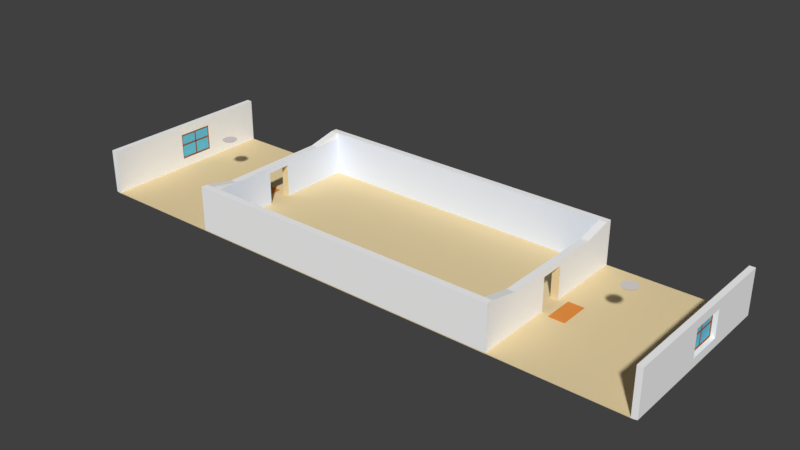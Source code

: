 # Source: Wohnungsmodul-mit-Fenster.blend  (saved by Blender 2.79.0; exported with 4.5.12 LTS)
import bpy
from mathutils import Matrix  # noqa: F401  (used for matrix-valued properties, if any)

bpy.ops.wm.read_factory_settings(use_empty=True)
scene = bpy.context.scene
scene.name = 'Scene'

# ---- collections
col_collection_1 = bpy.data.collections.new('Collection 1'); scene.collection.children.link(col_collection_1)
col_collection_2 = bpy.data.collections.new('Collection 2'); scene.collection.children.link(col_collection_2)

# ---- materials (node trees are filled in below, after node groups)
mat_light = bpy.data.materials.new('light')
mat_light.alpha_threshold = 0.0
mat_light.use_transparent_shadow = False
mat_light.diffuse_color = (0.8, 0.7481, 0.7258, 1.0)
mat_light.specular_color = (1.0, 0.9722, 0.8167)
mat_light.roughness = 0.5
mat_light.specular_intensity = 0.3021
mat_window = bpy.data.materials.new('window')
mat_window.alpha_threshold = 0.0
mat_window.use_transparent_shadow = False
mat_window.diffuse_color = (0.1472, 0.5865, 0.8, 1.0)
mat_window.roughness = 0.5
mat_rahmen = bpy.data.materials.new('rahmen')
mat_rahmen.alpha_threshold = 0.0
mat_rahmen.use_transparent_shadow = False
mat_rahmen.diffuse_color = (0.3588, 0.1081, 0.02045, 1.0)
mat_rahmen.roughness = 0.5
mat_rahmen.specular_intensity = 0.0
mat_material = bpy.data.materials.new('Material')
mat_material.alpha_threshold = 0.0
mat_material.use_transparent_shadow = False
mat_material.diffuse_color = (0.8, 0.2895, 0.06087, 1.0)
mat_material.roughness = 0.5
mat_material.specular_intensity = 0.0
mat_floor = bpy.data.materials.new('floor')
mat_floor.alpha_threshold = 0.0
mat_floor.use_transparent_shadow = False
mat_floor.diffuse_color = (0.8412, 0.6816, 0.3984, 1.0)
mat_floor.roughness = 0.5
mat_floor.specular_intensity = 0.0
mat_wall = bpy.data.materials.new('wall')
mat_wall.alpha_threshold = 0.0
mat_wall.use_transparent_shadow = False
mat_wall.diffuse_color = (0.9849, 0.9849, 0.9849, 1.0)
mat_wall.roughness = 0.5
mat_wall.specular_intensity = 0.0
mat_inner_wall = bpy.data.materials.new('inner_wall')
mat_inner_wall.alpha_threshold = 0.0
mat_inner_wall.use_transparent_shadow = False
mat_inner_wall.diffuse_color = (0.8167, 0.8794, 1.0, 1.0)
mat_inner_wall.roughness = 0.5
mat_inner_wall.specular_intensity = 0.125

# ---- material node trees

# ---- world
world_world = bpy.data.worlds.new('World'); scene.world = world_world
world_world.color = (0.05088, 0.05088, 0.05088)
world_world.use_sun_shadow = False
world_world.sun_shadow_jitter_overblur = 0.0
world_world.cycles.sampling_method = 'MANUAL'

# ---- meshes
me_sphere_002 = bpy.data.meshes.new('Sphere.002')
me_sphere_002.from_pydata([(0.0, 0.09533, -0.00902), (0.0, 0.03949, -0.02178), (0.03949, 0.09533, -1.03e-09), (0.03648, 0.08808, -0.00902), (0.02792, 0.06741, -0.01667), (0.01511, 0.03648, -0.02178), (0.07297, 0.07297, -1.03e-09), (0.06741, 0.06741, -0.00902), (0.05159, 0.05159, -0.01667), (0.02792, 0.02792, -0.02178), (0.09533, 0.03949, -1.03e-09), (0.08808, 0.03648, -0.00902), (0.06741, 0.02792, -0.01667), (0.03648, 0.01511, -0.02178), (0.1032, 1.186e-09, -1.03e-09), (0.09533, 1.186e-09, -0.00902), (0.07297, 7.337e-09, -0.01667), (0.03949, 5.799e-09, -0.02178), (0.09533, -0.03949, -1.03e-09), (0.08808, -0.03648, -0.00902), (0.06741, -0.02792, -0.01667), (0.03648, -0.01511, -0.02178), (0.07297, -0.07297, -1.03e-09), (0.06741, -0.06741, -0.00902), (0.05159, -0.05159, -0.01667), (0.02792, -0.02792, -0.02178), (0.03949, -0.09533, -1.03e-09), (0.03648, -0.08808, -0.00902), (0.02792, -0.06741, -0.01667), (0.01511, -0.03648, -0.02178), (-3.364e-08, -0.1032, -1.03e-09), (-3.056e-08, -0.09533, -0.00902), (-2.749e-08, -0.07297, -0.01667), (-1.673e-08, -0.03949, -0.02178), (-0.03949, -0.09533, -1.03e-09), (-0.03648, -0.08808, -0.00902), (-0.02792, -0.06741, -0.01667), (-0.01511, -0.03648, -0.02178), (-0.07297, -0.07297, -1.03e-09), (-0.06741, -0.06741, -0.00902), (-0.05159, -0.05159, -0.01667), (-0.02792, -0.02792, -0.02178), (-0.09533, -0.03949, -1.03e-09), (-0.08808, -0.03648, -0.00902), (-0.06741, -0.02792, -0.01667), (-0.03648, -0.01511, -0.02178), (-0.1032, 6.269e-08, -1.03e-09), (-0.09533, 5.347e-08, -0.00902), (-0.07297, 5.039e-08, -0.01667), (-0.03949, 3.501e-08, -0.02178), (-0.09533, 0.03949, -1.03e-09), (-0.08808, 0.03648, -0.00902), (-0.06741, 0.02792, -0.01667), (-0.03648, 0.01511, -0.02178), (-0.07297, 0.07297, -1.03e-09), (-0.06741, 0.06741, -0.00902), (-0.05159, 0.05159, -0.01667), (-0.02792, 0.02792, -0.02178), (-0.03949, 0.09533, -1.03e-09), (-0.03648, 0.08808, -0.00902), (-0.02792, 0.06741, -0.01667), (-0.01511, 0.03648, -0.02178), (6.784e-08, 0.1032, -1.03e-09), (4.478e-08, 0.07297, -0.01667), (0.0, 1.558e-08, -0.02357)], [], [(1, 63, 4, 5), (0, 62, 2, 3), (64, 1, 5), (63, 0, 3, 4), (5, 4, 8, 9), (3, 2, 6, 7), (64, 5, 9), (4, 3, 7, 8), (64, 9, 13), (8, 7, 11, 12), (9, 8, 12, 13), (7, 6, 10, 11), (12, 11, 15, 16), (13, 12, 16, 17), (11, 10, 14, 15), (64, 13, 17), (17, 16, 20, 21), (15, 14, 18, 19), (64, 17, 21), (16, 15, 19, 20), (19, 18, 22, 23), (64, 21, 25), (20, 19, 23, 24), (21, 20, 24, 25), (64, 25, 29), (24, 23, 27, 28), (25, 24, 28, 29), (23, 22, 26, 27), (29, 28, 32, 33), (27, 26, 30, 31), (64, 29, 33), (28, 27, 31, 32), (33, 32, 36, 37), (31, 30, 34, 35), (64, 33, 37), (32, 31, 35, 36), (64, 37, 41), (36, 35, 39, 40), (37, 36, 40, 41), (35, 34, 38, 39), (64, 41, 45), (40, 39, 43, 44), (41, 40, 44, 45), (39, 38, 42, 43), (45, 44, 48, 49), (43, 42, 46, 47), (64, 45, 49), (44, 43, 47, 48), (49, 48, 52, 53), (47, 46, 50, 51), (64, 49, 53), (48, 47, 51, 52), (64, 53, 57), (52, 51, 55, 56), (53, 52, 56, 57), (51, 50, 54, 55), (56, 55, 59, 60), (57, 56, 60, 61), (55, 54, 58, 59), (64, 57, 61), (61, 60, 63, 1), (59, 58, 62, 0), (6, 2, 62, 58, 54, 50, 46, 42, 38, 34, 30, 26, 22, 18, 14, 10), (64, 61, 1), (60, 59, 0, 63)])
me_sphere_002.materials.append(mat_light)
me_sphere_002.use_remesh_preserve_volume = False
me_sphere_002.use_remesh_preserve_attributes = False
me_sphere_002.use_mirror_vertex_groups = False
me_sphere_002.update()
me_sphere_001 = bpy.data.meshes.new('Sphere.001')
me_sphere_001.from_pydata([(0.0, 0.09533, -0.00902), (0.0, 0.03949, -0.02178), (0.03949, 0.09533, -1.03e-09), (0.03648, 0.08808, -0.00902), (0.02792, 0.06741, -0.01667), (0.01511, 0.03648, -0.02178), (0.07297, 0.07297, -1.03e-09), (0.06741, 0.06741, -0.00902), (0.05159, 0.05159, -0.01667), (0.02792, 0.02792, -0.02178), (0.09533, 0.03949, -1.03e-09), (0.08808, 0.03648, -0.00902), (0.06741, 0.02792, -0.01667), (0.03648, 0.01511, -0.02178), (0.1032, 1.186e-09, -1.03e-09), (0.09533, 1.186e-09, -0.00902), (0.07297, 7.337e-09, -0.01667), (0.03949, 5.799e-09, -0.02178), (0.09533, -0.03949, -1.03e-09), (0.08808, -0.03648, -0.00902), (0.06741, -0.02792, -0.01667), (0.03648, -0.01511, -0.02178), (0.07297, -0.07297, -1.03e-09), (0.06741, -0.06741, -0.00902), (0.05159, -0.05159, -0.01667), (0.02792, -0.02792, -0.02178), (0.03949, -0.09533, -1.03e-09), (0.03648, -0.08808, -0.00902), (0.02792, -0.06741, -0.01667), (0.01511, -0.03648, -0.02178), (-3.364e-08, -0.1032, -1.03e-09), (-3.056e-08, -0.09533, -0.00902), (-2.749e-08, -0.07297, -0.01667), (-1.673e-08, -0.03949, -0.02178), (-0.03949, -0.09533, -1.03e-09), (-0.03648, -0.08808, -0.00902), (-0.02792, -0.06741, -0.01667), (-0.01511, -0.03648, -0.02178), (-0.07297, -0.07297, -1.03e-09), (-0.06741, -0.06741, -0.00902), (-0.05159, -0.05159, -0.01667), (-0.02792, -0.02792, -0.02178), (-0.09533, -0.03949, -1.03e-09), (-0.08808, -0.03648, -0.00902), (-0.06741, -0.02792, -0.01667), (-0.03648, -0.01511, -0.02178), (-0.1032, 6.269e-08, -1.03e-09), (-0.09533, 5.347e-08, -0.00902), (-0.07297, 5.039e-08, -0.01667), (-0.03949, 3.501e-08, -0.02178), (-0.09533, 0.03949, -1.03e-09), (-0.08808, 0.03648, -0.00902), (-0.06741, 0.02792, -0.01667), (-0.03648, 0.01511, -0.02178), (-0.07297, 0.07297, -1.03e-09), (-0.06741, 0.06741, -0.00902), (-0.05159, 0.05159, -0.01667), (-0.02792, 0.02792, -0.02178), (-0.03949, 0.09533, -1.03e-09), (-0.03648, 0.08808, -0.00902), (-0.02792, 0.06741, -0.01667), (-0.01511, 0.03648, -0.02178), (6.784e-08, 0.1032, -1.03e-09), (4.478e-08, 0.07297, -0.01667), (0.0, 1.558e-08, -0.02357)], [], [(1, 63, 4, 5), (0, 62, 2, 3), (64, 1, 5), (63, 0, 3, 4), (5, 4, 8, 9), (3, 2, 6, 7), (64, 5, 9), (4, 3, 7, 8), (64, 9, 13), (8, 7, 11, 12), (9, 8, 12, 13), (7, 6, 10, 11), (12, 11, 15, 16), (13, 12, 16, 17), (11, 10, 14, 15), (64, 13, 17), (17, 16, 20, 21), (15, 14, 18, 19), (64, 17, 21), (16, 15, 19, 20), (19, 18, 22, 23), (64, 21, 25), (20, 19, 23, 24), (21, 20, 24, 25), (64, 25, 29), (24, 23, 27, 28), (25, 24, 28, 29), (23, 22, 26, 27), (29, 28, 32, 33), (27, 26, 30, 31), (64, 29, 33), (28, 27, 31, 32), (33, 32, 36, 37), (31, 30, 34, 35), (64, 33, 37), (32, 31, 35, 36), (64, 37, 41), (36, 35, 39, 40), (37, 36, 40, 41), (35, 34, 38, 39), (64, 41, 45), (40, 39, 43, 44), (41, 40, 44, 45), (39, 38, 42, 43), (45, 44, 48, 49), (43, 42, 46, 47), (64, 45, 49), (44, 43, 47, 48), (49, 48, 52, 53), (47, 46, 50, 51), (64, 49, 53), (48, 47, 51, 52), (64, 53, 57), (52, 51, 55, 56), (53, 52, 56, 57), (51, 50, 54, 55), (56, 55, 59, 60), (57, 56, 60, 61), (55, 54, 58, 59), (64, 57, 61), (61, 60, 63, 1), (59, 58, 62, 0), (6, 2, 62, 58, 54, 50, 46, 42, 38, 34, 30, 26, 22, 18, 14, 10), (64, 61, 1), (60, 59, 0, 63)])
me_sphere_001.materials.append(mat_light)
me_sphere_001.use_remesh_preserve_volume = False
me_sphere_001.use_remesh_preserve_attributes = False
me_sphere_001.use_mirror_vertex_groups = False
me_sphere_001.update()
me_cube_001 = bpy.data.meshes.new('Cube.001')
me_cube_001.from_pydata([(-0.006999, 0.0, -0.063), (-0.006999, 0.0, -0.04135), (-0.006999, 0.2533, -0.063), (-0.006999, 0.2533, -0.04707), (0.006999, 0.0, -0.063), (0.006999, 0.0, -0.04135), (0.006999, 0.2533, -0.063), (0.006999, 0.2533, -0.04707), (-0.006999, 0.2384, -0.063), (-0.006999, 0.2384, -0.04135), (0.006999, 0.2384, -0.063), (0.006999, 0.2384, -0.04135), (-0.006999, 0.2384, 0.3086), (-0.006999, 0.2533, 0.3086), (0.006999, 0.2533, 0.3086), (0.006999, 0.2384, 0.3086), (0.006999, 0.2533, 0.2942), (0.006999, 0.2375, 0.2873), (-0.006999, 0.2375, 0.2873), (-0.006999, 0.2533, 0.2942), (-0.006999, 0.0, 0.3086), (0.006999, 0.0, 0.3086), (-0.006999, 0.0, 0.2942), (0.006999, 0.0, 0.2942), (-0.006999, 0.007787, 0.3086), (0.006999, 0.007787, 0.3086), (0.006999, 0.007787, 0.2873), (-0.006999, 0.007787, 0.2873), (0.006999, 0.2375, 0.1527), (-0.006999, 0.2533, 0.1474), (0.006999, 0.2533, 0.1474), (-0.006999, 0.2375, 0.1527), (0.006999, 0.2384, 0.1336), (-0.006999, 0.2533, 0.1336), (0.006999, 0.2533, 0.1336), (-0.006999, 0.2384, 0.1336), (-0.006999, 0.0, 0.1336), (-0.006999, 0.0, 0.1527), (0.006999, 0.0, 0.1527), (0.006999, 0.0, 0.1336), (0.006999, 0.0, -0.05026), (-0.006999, 0.0, -0.05026), (0.006999, 0.007787, -0.05026), (-0.006999, 0.007787, -0.05026), (-0.001654, -0.1563, -0.04917), (0.002059, -0.242, -0.04917), (-0.001654, 0.0, -0.04917), (0.002059, 0.0, -0.04917), (-0.001654, 0.0, 0.2979), (-0.001654, -0.1563, 0.2979), (0.002059, -0.242, 0.2979), (0.002059, 0.0, 0.2979)], [], [(8, 9, 3, 2), (2, 3, 7, 6), (10, 11, 5, 4), (17, 16, 14, 15), (8, 10, 4, 0), (11, 9, 1, 5), (2, 6, 10, 8), (6, 7, 11, 10), (0, 1, 9, 8), (14, 13, 12, 15), (19, 18, 12, 13), (16, 19, 13, 14), (25, 24, 20, 21), (31, 28, 17, 18), (30, 29, 19, 16), (29, 31, 18, 19), (28, 30, 16, 17), (22, 27, 43, 41), (24, 27, 22, 20), (26, 25, 21, 23), (17, 15, 25, 26), (12, 18, 27, 24), (18, 17, 26, 27), (15, 12, 24, 25), (32, 34, 30, 28), (33, 35, 31, 29), (34, 33, 29, 30), (32, 28, 38, 39), (9, 11, 32, 35), (7, 3, 33, 34), (3, 9, 35, 33), (11, 7, 34, 32), (43, 42, 40, 41), (28, 31, 37, 38), (31, 35, 36, 37), (35, 32, 39, 36), (27, 26, 42, 43), (26, 23, 40, 42), (44, 46, 47, 45), (49, 50, 51, 48), (45, 47, 51, 50), (46, 44, 49, 48), (44, 45, 50, 49)])
me_cube_001.polygons.foreach_set('material_index', [1, 1, 1, 1, 1, 1, 1, 1, 1, 1, 1, 1, 1, 1, 1, 1, 1, 1, 1, 1, 1, 1, 1, 1, 1, 1, 1, 1, 1, 1, 1, 1, 1, 1, 1, 1, 1, 1, 0, 0, 0, 0, 0])
me_cube_001.materials.append(mat_window)
me_cube_001.materials.append(mat_rahmen)
me_cube_001.use_remesh_preserve_volume = False
me_cube_001.use_remesh_preserve_attributes = False
me_cube_001.use_mirror_vertex_groups = False
me_cube_001.update()
me_cube_003 = bpy.data.meshes.new('Cube.003')
me_cube_003.from_pydata([(0.07585, 0.1471, -0.00243), (0.07585, 0.1471, 0.00243), (0.07585, -0.1471, -0.00243), (0.07585, -0.1471, 0.00243), (-0.07585, 0.1471, -0.00243), (-0.07585, 0.1471, 0.00243), (-0.07585, -0.1471, -0.00243), (-0.07585, -0.1471, 0.00243)], [], [(0, 1, 3, 2), (2, 3, 7, 6), (6, 7, 5, 4), (4, 5, 1, 0), (2, 6, 4, 0), (7, 3, 1, 5)])
_uv = me_cube_003.uv_layers.new(name='UVMap')
_uv.uv.foreach_set('vector', [0.03612, 0.3134, 0.973, 0.3134, 0.973, 0.3557, 0.03612, 0.3557, 0.03224, 0.5152, 0.2649, 0.5152, 0.2649, 0.5533, 0.03224, 0.5533, 0.02019, 0.6527, 0.96, 0.6527, 0.96, 0.6782, 0.02019, 0.6782, 0.02842, 0.5014, 0.2709, 0.5014, 0.2709, 0.5366, 0.02842, 0.5366, 0.02355, 0.31, 0.9764, 0.31, 0.9764, 0.69, 0.02355, 0.69, 0.02246, 0.6834, 0.02246, 0.3166, 0.9775, 0.3166, 0.9775, 0.6834])
me_cube_003.materials.append(mat_material)
me_cube_003.use_remesh_preserve_volume = False
me_cube_003.use_remesh_preserve_attributes = False
me_cube_003.use_mirror_vertex_groups = False
me_cube_003.update()
me_cube_002 = bpy.data.meshes.new('Cube.002')
me_cube_002.from_pydata([(0.07585, 0.1471, -0.00243), (0.07585, 0.1471, 0.00243), (0.07585, -0.1471, -0.00243), (0.07585, -0.1471, 0.00243), (-0.07585, 0.1471, -0.00243), (-0.07585, 0.1471, 0.00243), (-0.07585, -0.1471, -0.00243), (-0.07585, -0.1471, 0.00243)], [], [(0, 1, 3, 2), (2, 3, 7, 6), (6, 7, 5, 4), (4, 5, 1, 0), (2, 6, 4, 0), (7, 3, 1, 5)])
_uv = me_cube_002.uv_layers.new(name='UVMap')
_uv.uv.foreach_set('vector', [0.03612, 0.3134, 0.973, 0.3134, 0.973, 0.3557, 0.03612, 0.3557, 0.03224, 0.5152, 0.2649, 0.5152, 0.2649, 0.5533, 0.03224, 0.5533, 0.02019, 0.6527, 0.96, 0.6527, 0.96, 0.6782, 0.02019, 0.6782, 0.02842, 0.5014, 0.2709, 0.5014, 0.2709, 0.5366, 0.02842, 0.5366, 0.02355, 0.31, 0.9764, 0.31, 0.9764, 0.69, 0.02355, 0.69, 0.02246, 0.6834, 0.02246, 0.3166, 0.9775, 0.3166, 0.9775, 0.6834])
me_cube_002.materials.append(mat_material)
me_cube_002.use_remesh_preserve_volume = False
me_cube_002.use_remesh_preserve_attributes = False
me_cube_002.use_mirror_vertex_groups = False
me_cube_002.update()
me_cube = bpy.data.meshes.new('Cube')
me_cube.from_pydata([(-0.006999, 0.0, -0.063), (-0.006999, 0.0, -0.04135), (-0.006999, 0.2533, -0.063), (-0.006999, 0.2533, -0.04707), (0.006999, 0.0, -0.063), (0.006999, 0.0, -0.04135), (0.006999, 0.2533, -0.063), (0.006999, 0.2533, -0.04707), (-0.006999, 0.2384, -0.063), (-0.006999, 0.2384, -0.04135), (0.006999, 0.2384, -0.063), (0.006999, 0.2384, -0.04135), (-0.006999, 0.2384, 0.3086), (-0.006999, 0.2533, 0.3086), (0.006999, 0.2533, 0.3086), (0.006999, 0.2384, 0.3086), (0.006999, 0.2533, 0.2942), (0.006999, 0.2375, 0.2873), (-0.006999, 0.2375, 0.2873), (-0.006999, 0.2533, 0.2942), (-0.006999, 0.0, 0.3086), (0.006999, 0.0, 0.3086), (-0.006999, 0.0, 0.2942), (0.006999, 0.0, 0.2942), (-0.006999, 0.007787, 0.3086), (0.006999, 0.007787, 0.3086), (0.006999, 0.007787, 0.2873), (-0.006999, 0.007787, 0.2873), (0.006999, 0.2375, 0.1527), (-0.006999, 0.2533, 0.1474), (0.006999, 0.2533, 0.1474), (-0.006999, 0.2375, 0.1527), (0.006999, 0.2384, 0.1336), (-0.006999, 0.2533, 0.1336), (0.006999, 0.2533, 0.1336), (-0.006999, 0.2384, 0.1336), (-0.006999, 0.0, 0.1336), (-0.006999, 0.0, 0.1527), (0.006999, 0.0, 0.1527), (0.006999, 0.0, 0.1336), (0.006999, 0.0, -0.05026), (-0.006999, 0.0, -0.05026), (0.006999, 0.007787, -0.05026), (-0.006999, 0.007787, -0.05026), (-0.001654, -0.1563, -0.04917), (0.002059, -0.242, -0.04917), (-0.001654, 0.0, -0.04917), (0.002059, 0.0, -0.04917), (-0.001654, 0.0, 0.2979), (-0.001654, -0.1563, 0.2979), (0.002059, -0.242, 0.2979), (0.002059, 0.0, 0.2979)], [], [(8, 9, 3, 2), (2, 3, 7, 6), (10, 11, 5, 4), (17, 16, 14, 15), (8, 10, 4, 0), (11, 9, 1, 5), (2, 6, 10, 8), (6, 7, 11, 10), (0, 1, 9, 8), (14, 13, 12, 15), (19, 18, 12, 13), (16, 19, 13, 14), (25, 24, 20, 21), (31, 28, 17, 18), (30, 29, 19, 16), (29, 31, 18, 19), (28, 30, 16, 17), (22, 27, 43, 41), (24, 27, 22, 20), (26, 25, 21, 23), (17, 15, 25, 26), (12, 18, 27, 24), (18, 17, 26, 27), (15, 12, 24, 25), (32, 34, 30, 28), (33, 35, 31, 29), (34, 33, 29, 30), (32, 28, 38, 39), (9, 11, 32, 35), (7, 3, 33, 34), (3, 9, 35, 33), (11, 7, 34, 32), (43, 42, 40, 41), (28, 31, 37, 38), (31, 35, 36, 37), (35, 32, 39, 36), (27, 26, 42, 43), (26, 23, 40, 42), (44, 46, 47, 45), (49, 50, 51, 48), (45, 47, 51, 50), (46, 44, 49, 48), (44, 45, 50, 49)])
me_cube.polygons.foreach_set('material_index', [1, 1, 1, 1, 1, 1, 1, 1, 1, 1, 1, 1, 1, 1, 1, 1, 1, 1, 1, 1, 1, 1, 1, 1, 1, 1, 1, 1, 1, 1, 1, 1, 1, 1, 1, 1, 1, 1, 0, 0, 0, 0, 0])
me_cube.materials.append(mat_window)
me_cube.materials.append(mat_rahmen)
me_cube.use_remesh_preserve_volume = False
me_cube.use_remesh_preserve_attributes = False
me_cube.use_mirror_vertex_groups = False
me_cube.update()
me_cube_006 = bpy.data.meshes.new('Cube.006')
me_cube_006.from_pydata([(-4.042, -1.268, -0.005277), (-4.09, -1.268, 0.005277), (-4.042, 1.268, -0.005277), (-4.09, 1.268, 0.005277), (-2.964, -1.268, -0.005277), (-2.964, -1.268, 0.005277), (-2.964, 1.268, -0.005277), (-2.964, 1.268, 0.005277), (-3.234, 1.268, -0.005277), (-3.503, 1.268, -0.005277), (-3.772, 1.268, -0.005277), (-3.772, 1.268, 0.005277), (-3.503, 1.268, 0.005277), (-3.234, 1.268, 0.005277), (-3.772, -1.268, -0.005277), (-3.503, -1.268, -0.005277), (-3.234, -1.268, -0.005277), (-3.234, -1.268, 0.005277), (-3.503, -1.268, 0.005277), (-3.772, -1.268, 0.005277), (-4.042, 0.9863, -0.005277), (-4.042, 0.7045, -0.005277), (-4.042, 0.3061, -0.005277), (-4.042, 0.1409, -0.005277), (-4.042, -0.02947, -0.005277), (-4.042, -0.4227, -0.005277), (-4.042, -0.7045, -0.005277), (-4.042, -0.9863, -0.005277), (-4.09, -0.9863, 0.005277), (-4.09, -0.7045, 0.005277), (-4.09, -0.4227, 0.005277), (-4.09, -0.02947, 0.005277), (-4.09, 0.1409, 0.005277), (-4.09, 0.3061, 0.005277), (-4.09, 0.7045, 0.005277), (-4.09, 0.9863, 0.005277), (-2.964, -0.9863, -0.005277), (-2.964, -0.7045, -0.005277), (-2.964, -0.4227, -0.005277), (-2.964, -0.02947, -0.005277), (-2.964, 0.1409, -0.005277), (-2.964, 0.3061, -0.005277), (-2.964, 0.7045, -0.005277), (-2.964, 0.9863, -0.005277), (-2.964, 0.9863, 0.005277), (-2.964, 0.7045, 0.005277), (-2.964, 0.3061, 0.005277), (-2.964, 0.1409, 0.005277), (-2.964, -0.02947, 0.005277), (-2.964, -0.4227, 0.005277), (-2.964, -0.7045, 0.005277), (-2.964, -0.9863, 0.005277), (-3.234, 0.9863, 0.005277), (-3.234, 0.7045, 0.005277), (-3.234, 0.3061, 0.005277), (-3.234, 0.1409, 0.005277), (-3.234, -0.02947, 0.005277), (-3.234, -0.4227, 0.005277), (-3.234, -0.7045, 0.005277), (-3.234, -0.9863, 0.005277), (-3.503, 0.9863, 0.005277), (-3.503, 0.7045, 0.005277), (-3.503, 0.3061, 0.005277), (-3.503, 0.1409, 0.005277), (-3.503, -0.02947, 0.005277), (-3.503, -0.4227, 0.005277), (-3.503, -0.7045, 0.005277), (-3.503, -0.9863, 0.005277), (-3.772, 0.9863, 0.005277), (-3.772, 0.7045, 0.005277), (-3.772, 0.3061, 0.005277), (-3.772, 0.1409, 0.005277), (-3.772, -0.02947, 0.005277), (-3.772, -0.4227, 0.005277), (-3.772, -0.7045, 0.005277), (-3.772, -0.9863, 0.005277), (-3.772, 0.9863, -0.005277), (-3.772, 0.7045, -0.005277), (-3.772, 0.3061, -0.005277), (-3.772, 0.1409, -0.005277), (-3.772, -0.02947, -0.005277), (-3.772, -0.4227, -0.005277), (-3.772, -0.7045, -0.005277), (-3.772, -0.9863, -0.005277), (-3.503, 0.9863, -0.005277), (-3.503, 0.7045, -0.005277), (-3.503, 0.3061, -0.005277), (-3.503, 0.1409, -0.005277), (-3.503, -0.02947, -0.005277), (-3.503, -0.4227, -0.005277), (-3.503, -0.7045, -0.005277), (-3.503, -0.9863, -0.005277), (-3.234, 0.9863, -0.005277), (-3.234, 0.7045, -0.005277), (-3.234, 0.3061, -0.005277), (-3.234, 0.1409, -0.005277), (-3.234, -0.02947, -0.005277), (-3.234, -0.4227, -0.005277), (-3.234, -0.7045, -0.005277), (-3.234, -0.9863, -0.005277), (-4.012, 1.268, -0.005277), (-4.012, -1.268, 0.005277), (-4.012, 1.268, 0.005277), (-4.012, -1.268, -0.005277), (-4.012, 0.9863, -0.005277), (-4.012, 0.7045, -0.005277), (-4.012, 0.3061, -0.005277), (-4.012, 0.1409, -0.005277), (-4.012, -0.02947, -0.005277), (-4.012, -0.4227, -0.005277), (-4.012, -0.7045, -0.005277), (-4.012, -0.9863, -0.005277), (-4.012, 0.9863, 0.005277), (-4.012, 0.7045, 0.005277), (-4.012, 0.3061, 0.005277), (-4.012, 0.1409, 0.005277), (-4.012, -0.02947, 0.005277), (-4.012, -0.4227, 0.005277), (-4.012, -0.7045, 0.005277), (-4.012, -0.9863, 0.005277), (-4.09, 0.9863, 0.6257), (-4.09, 1.268, 0.6257), (-4.012, -1.268, 0.6257), (-4.09, -1.268, 0.6257), (-4.09, -0.9863, 0.6257), (-4.09, -0.7045, 0.6257), (-4.09, -0.4227, 0.6257), (-4.09, -0.02947, 0.6257), (-4.09, 0.1409, 0.6257), (-4.09, 0.3061, 0.6257), (-4.09, 0.7045, 0.6257), (-4.012, 1.268, 0.6257), (-4.012, 0.9863, 0.6257), (-4.012, 0.7045, 0.6257), (-4.012, 0.3061, 0.6257), (-4.012, 0.1409, 0.6257), (-4.012, -0.02947, 0.6257), (-4.012, -0.4227, 0.6257), (-4.012, -0.7045, 0.6257), (-4.012, -0.9863, 0.6257), (-4.09, 0.9863, 0.1294), (-4.09, 0.9863, 0.2534), (-4.09, 0.9863, 0.3775), (-4.09, 0.9863, 0.5016), (-4.09, -0.4227, 0.5016), (-4.09, -0.4227, 0.3775), (-4.09, -0.4227, 0.2534), (-4.09, -0.4227, 0.1294), (-4.012, -0.9863, 0.5016), (-4.012, -0.9863, 0.3775), (-4.012, -0.9863, 0.2534), (-4.012, -0.9863, 0.1294), (-4.012, -0.7045, 0.1294), (-4.012, -0.7045, 0.2534), (-4.012, -0.7045, 0.3775), (-4.012, -0.7045, 0.5016), (-4.012, 0.9863, 0.5016), (-4.012, 0.9863, 0.3775), (-4.012, 0.9863, 0.2534), (-4.012, 0.9863, 0.1294), (-4.012, 1.268, 0.1294), (-4.012, 1.268, 0.2534), (-4.012, 1.268, 0.3775), (-4.012, 1.268, 0.5016), (-4.09, -0.7045, 0.5016), (-4.09, -0.7045, 0.3775), (-4.09, -0.7045, 0.2534), (-4.09, -0.7045, 0.1294), (-4.09, -0.9863, 0.1294), (-4.09, -0.9863, 0.2534), (-4.09, -0.9863, 0.3775), (-4.09, -0.9863, 0.5016), (-4.09, 1.268, 0.5016), (-4.09, 1.268, 0.3775), (-4.09, 1.268, 0.2534), (-4.09, 1.268, 0.1294), (-4.012, -0.4227, 0.1294), (-4.012, -0.4227, 0.2534), (-4.012, -0.4227, 0.3775), (-4.012, -0.4227, 0.5016), (-4.09, -0.1151, 0.5016), (-4.09, -0.1151, 0.3775), (-4.09, -0.1151, 0.2534), (-4.09, -0.1151, 0.1294), (-4.012, -0.1151, 0.1294), (-4.012, -0.1151, 0.2534), (-4.012, -0.1151, 0.3775), (-4.012, -0.1151, 0.5016), (-4.012, -1.268, 0.1294), (-4.012, -1.268, 0.2534), (-4.012, -1.268, 0.3775), (-4.012, -1.268, 0.5016), (-4.09, -1.268, 0.5016), (-4.09, -1.268, 0.3775), (-4.09, -1.268, 0.2534), (-4.09, -1.268, 0.1294), (-4.09, 0.1409, 0.5016), (-4.09, 0.1409, 0.1294), (-4.012, 0.1409, 0.1294), (-4.012, 0.1409, 0.5016), (-4.09, 0.3913, 0.5016), (-4.09, 0.3913, 0.3775), (-4.09, 0.3913, 0.2534), (-4.09, 0.3913, 0.1294), (-4.012, 0.3913, 0.1294), (-4.012, 0.3913, 0.2534), (-4.012, 0.3913, 0.3775), (-4.012, 0.3913, 0.5016), (-4.09, 0.7045, 0.5016), (-4.09, 0.7045, 0.3775), (-4.09, 0.7045, 0.2534), (-4.09, 0.7045, 0.1294), (-4.012, 0.7045, 0.1294), (-4.012, 0.7045, 0.2534), (-4.012, 0.7045, 0.3775), (-4.012, 0.7045, 0.5016), (-2.668, 1.268, 0.005277), (-2.668, 1.268, -0.005277), (-2.668, 0.9863, -0.005277), (-2.668, -0.9863, 0.005277), (-2.668, -1.268, 0.005277), (-2.668, -1.268, -0.005277), (-2.668, -0.9863, -0.005277), (-2.668, -0.7045, -0.005277), (-2.668, -0.4227, -0.005277), (-2.668, -0.02947, -0.005277), (-2.668, 0.1409, -0.005277), (-2.668, 0.3061, -0.005277), (-2.668, 0.7045, -0.005277), (-2.668, 0.9863, 0.005277), (-2.668, 0.7045, 0.005277), (-2.668, 0.3061, 0.005277), (-2.668, 0.1409, 0.005277), (-2.668, -0.02947, 0.005277), (-2.668, -0.4227, 0.005277), (-2.668, -0.7045, 0.005277), (-2.428, 1.268, 0.005277), (-2.428, 1.268, -0.005277), (-2.428, 0.9863, -0.005277), (-2.428, -0.9863, 0.005277), (-2.428, -1.268, 0.005277), (-2.428, -1.268, -0.005277), (-2.428, -0.9863, -0.005277), (-2.428, -0.7045, -0.005277), (-2.428, -0.4227, -0.005277), (-2.428, -0.02947, -0.005277), (-2.428, 0.1409, -0.005277), (-2.428, 0.3061, -0.005277), (-2.428, 0.7045, -0.005277), (-2.428, 0.9863, 0.005277), (-2.428, 0.7045, 0.005277), (-2.428, 0.3061, 0.005277), (-2.428, 0.1409, 0.005277), (-2.428, -0.02947, 0.005277), (-2.428, -0.4227, 0.005277), (-2.428, -0.7045, 0.005277), (-2.25, 1.268, 0.005277), (-2.25, 1.268, -0.005277), (-2.25, 0.9863, -0.005277), (-2.25, -0.9863, 0.005277), (-2.25, -1.268, 0.005277), (-2.25, -1.268, -0.005277), (-2.25, -0.9863, -0.005277), (-2.25, -0.7045, -0.005277), (-2.25, -0.4227, -0.005277), (-2.25, -0.02947, -0.005277), (-2.25, 0.1409, -0.005277), (-2.25, 0.3061, -0.005277), (-2.25, 0.7045, -0.005277), (-2.25, 0.9863, 0.005277), (-2.25, 0.7045, 0.005277), (-2.25, 0.3061, 0.005277), (-2.25, 0.1409, 0.005277), (-2.25, -0.02947, 0.005277), (-2.25, -0.4227, 0.005277), (-2.25, -0.7045, 0.005277)], [], [(20, 35, 3, 2), (8, 13, 7, 6), (46, 47, 232, 231), (103, 101, 1, 0), (99, 36, 4, 16), (192, 191, 122, 123), (51, 59, 17, 5), (59, 67, 18, 17), (67, 75, 19, 18), (111, 83, 14, 103), (83, 91, 15, 14), (91, 99, 16, 15), (4, 5, 17, 16), (16, 17, 18, 15), (15, 18, 19, 14), (100, 102, 11, 10), (10, 11, 12, 9), (9, 12, 13, 8), (9, 8, 92, 84), (84, 92, 93, 85), (85, 93, 94, 86), (86, 94, 95, 87), (87, 95, 96, 88), (88, 96, 97, 89), (89, 97, 98, 90), (90, 98, 99, 91), (10, 9, 84, 76), (76, 84, 85, 77), (77, 85, 86, 78), (78, 86, 87, 79), (79, 87, 88, 80), (80, 88, 89, 81), (81, 89, 90, 82), (82, 90, 91, 83), (100, 10, 76, 104), (104, 76, 77, 105), (105, 77, 78, 106), (106, 78, 79, 107), (107, 79, 80, 108), (108, 80, 81, 109), (109, 81, 82, 110), (110, 82, 83, 111), (12, 11, 68, 60), (60, 68, 69, 61), (61, 69, 70, 62), (62, 70, 71, 63), (63, 71, 72, 64), (64, 72, 73, 65), (65, 73, 74, 66), (66, 74, 75, 67), (13, 12, 60, 52), (52, 60, 61, 53), (53, 61, 62, 54), (54, 62, 63, 55), (55, 63, 64, 56), (56, 64, 65, 57), (57, 65, 66, 58), (58, 66, 67, 59), (7, 13, 52, 44), (44, 52, 53, 45), (45, 53, 54, 46), (46, 54, 55, 47), (47, 55, 56, 48), (48, 56, 57, 49), (49, 57, 58, 50), (50, 58, 59, 51), (179, 187, 136, 137), (180, 144, 126, 127), (155, 179, 137, 138), (172, 143, 120, 121), (144, 164, 125, 126), (148, 155, 138, 139), (156, 163, 131, 132), (164, 171, 124, 125), (8, 6, 43, 92), (92, 43, 42, 93), (93, 42, 41, 94), (94, 41, 40, 95), (95, 40, 39, 96), (96, 39, 38, 97), (97, 38, 37, 98), (98, 37, 36, 99), (38, 39, 225, 224), (45, 46, 231, 230), (37, 38, 224, 223), (44, 45, 230, 229), (5, 4, 221, 220), (36, 37, 223, 222), (7, 44, 229, 216), (51, 5, 220, 219), (0, 1, 28, 27), (27, 28, 29, 26), (26, 29, 30, 25), (25, 30, 31, 24), (24, 31, 32, 23), (23, 32, 33, 22), (22, 33, 34, 21), (21, 34, 35, 20), (74, 118, 119, 75), (73, 117, 118, 74), (72, 116, 117, 73), (71, 115, 116, 72), (70, 114, 115, 71), (69, 113, 114, 70), (68, 112, 113, 69), (11, 102, 112, 68), (26, 110, 111, 27), (25, 109, 110, 26), (24, 108, 109, 25), (23, 107, 108, 24), (22, 106, 107, 23), (21, 105, 106, 22), (20, 104, 105, 21), (2, 100, 104, 20), (2, 3, 102, 100), (27, 111, 103, 0), (75, 119, 101, 19), (14, 19, 101, 103), (139, 124, 123, 122), (131, 121, 120, 132), (132, 120, 130, 133), (133, 130, 129, 134), (134, 129, 128, 135), (135, 128, 127, 136), (136, 127, 126, 137), (137, 126, 125, 138), (138, 125, 124, 139), (196, 180, 127, 128), (187, 199, 135, 136), (191, 148, 139, 122), (200, 196, 128, 129), (199, 207, 134, 135), (163, 172, 121, 131), (208, 200, 129, 130), (207, 215, 133, 134), (143, 208, 130, 120), (171, 192, 123, 124), (215, 156, 132, 133), (113, 112, 159, 212), (212, 159, 158, 213), (213, 158, 157, 214), (214, 157, 156, 215), (28, 1, 195, 168), (168, 195, 194, 169), (169, 194, 193, 170), (170, 193, 192, 171), (35, 34, 211, 140), (140, 211, 210, 141), (141, 210, 209, 142), (142, 209, 208, 143), (114, 113, 212, 204), (204, 212, 213, 205), (205, 213, 214, 206), (206, 214, 215, 207), (34, 33, 203, 211), (211, 203, 202, 210), (210, 202, 201, 209), (209, 201, 200, 208), (102, 3, 175, 160), (160, 175, 174, 161), (161, 174, 173, 162), (162, 173, 172, 163), (115, 114, 204, 198), (33, 32, 197, 203), (187, 186, 181, 180), (181, 186, 185, 182), (101, 119, 151, 188), (188, 151, 150, 189), (189, 150, 149, 190), (190, 149, 148, 191), (116, 115, 198, 184), (182, 185, 184, 183), (183, 184, 198, 197), (200, 201, 206, 207), (32, 31, 183, 197), (201, 202, 205, 206), (202, 203, 204, 205), (204, 203, 197, 198), (29, 28, 168, 167), (167, 168, 169, 166), (166, 169, 170, 165), (165, 170, 171, 164), (112, 102, 160, 159), (159, 160, 161, 158), (158, 161, 162, 157), (157, 162, 163, 156), (119, 118, 152, 151), (151, 152, 153, 150), (150, 153, 154, 149), (149, 154, 155, 148), (30, 29, 167, 147), (147, 167, 166, 146), (146, 166, 165, 145), (145, 165, 164, 144), (3, 35, 140, 175), (175, 140, 141, 174), (174, 141, 142, 173), (173, 142, 143, 172), (118, 117, 176, 152), (152, 176, 177, 153), (153, 177, 178, 154), (154, 178, 179, 155), (31, 30, 147, 183), (183, 147, 146, 182), (182, 146, 145, 181), (181, 145, 144, 180), (117, 116, 184, 176), (176, 184, 185, 177), (177, 185, 186, 178), (178, 186, 187, 179), (1, 101, 188, 195), (195, 188, 189, 194), (194, 189, 190, 193), (193, 190, 191, 192), (221, 222, 242, 241), (228, 218, 238, 248), (234, 235, 255, 254), (220, 221, 241, 240), (227, 228, 248, 247), (233, 234, 254, 253), (219, 220, 240, 239), (226, 227, 247, 246), (232, 233, 253, 252), (39, 40, 226, 225), (47, 48, 233, 232), (40, 41, 227, 226), (48, 49, 234, 233), (6, 7, 216, 217), (41, 42, 228, 227), (49, 50, 235, 234), (43, 6, 217, 218), (42, 43, 218, 228), (4, 36, 222, 221), (50, 51, 219, 235), (252, 253, 273, 272), (238, 237, 257, 258), (245, 246, 266, 265), (251, 252, 272, 271), (237, 236, 256, 257), (244, 245, 265, 264), (250, 251, 271, 270), (243, 244, 264, 263), (249, 250, 270, 269), (235, 219, 239, 255), (216, 229, 249, 236), (222, 223, 243, 242), (229, 230, 250, 249), (223, 224, 244, 243), (230, 231, 251, 250), (224, 225, 245, 244), (217, 216, 236, 237), (231, 232, 252, 251), (225, 226, 246, 245), (218, 217, 237, 238), (262, 259, 260, 261), (257, 256, 269, 258), (258, 269, 270, 268), (268, 270, 271, 267), (267, 271, 272, 266), (266, 272, 273, 265), (265, 273, 274, 264), (264, 274, 275, 263), (263, 275, 259, 262), (246, 247, 267, 266), (239, 240, 260, 259), (253, 254, 274, 273), (247, 248, 268, 267), (240, 241, 261, 260), (254, 255, 275, 274), (248, 238, 258, 268), (241, 242, 262, 261), (255, 239, 259, 275), (236, 249, 269, 256), (242, 243, 263, 262), (180, 196, 199, 187), (207, 199, 196, 200)])
me_cube_006.polygons.foreach_set('material_index', [1, 0, 0, 1, 0, 1, 0, 0, 0, 0, 0, 0, 0, 0, 0, 0, 0, 0, 0, 0, 0, 0, 0, 0, 0, 0, 0, 0, 0, 0, 0, 0, 0, 0, 0, 0, 0, 0, 0, 0, 0, 0, 0, 0, 0, 0, 0, 0, 0, 0, 0, 0, 0, 0, 0, 0, 0, 0, 0, 0, 0, 0, 0, 0, 0, 0, 1, 1, 1, 1, 1, 1, 1, 1, 0, 0, 0, 0, 0, 0, 0, 0, 0, 0, 0, 0, 0, 0, 0, 0, 1, 1, 1, 1, 1, 1, 1, 1, 0, 0, 0, 0, 0, 0, 0, 0, 0, 0, 0, 0, 0, 0, 0, 0, 1, 0, 0, 0, 1, 1, 1, 1, 1, 1, 1, 1, 1, 1, 1, 1, 1, 1, 1, 1, 1, 1, 1, 1, 1, 1, 1, 1, 1, 1, 1, 1, 1, 1, 1, 1, 1, 1, 1, 1, 1, 1, 1, 1, 1, 1, 1, 1, 1, 1, 1, 1, 1, 1, 1, 1, 1, 1, 1, 1, 1, 1, 1, 1, 1, 1, 1, 1, 1, 1, 1, 1, 1, 1, 1, 1, 1, 1, 1, 1, 1, 1, 1, 1, 1, 1, 1, 1, 1, 1, 1, 1, 1, 1, 1, 1, 1, 1, 1, 1, 0, 0, 0, 0, 0, 0, 0, 0, 0, 0, 0, 0, 0, 0, 0, 0, 0, 0, 0, 0, 0, 0, 0, 0, 0, 0, 0, 0, 0, 0, 0, 0, 0, 0, 0, 0, 0, 0, 0, 0, 0, 0, 0, 0, 0, 0, 0, 0, 0, 0, 0, 0, 0, 0, 0, 0, 0, 0, 0, 0, 1, 1])
_uv = me_cube_006.uv_layers.new(name='UVMap')
_uv.uv.foreach_set('vector', [0.1667, 0.8641, 0.1667, 0.8641, 0.1667, 0.9707, 0.1667, 0.9707, 0.4723, 0.9707, 0.4723, 0.9707, 0.5742, 0.9707, 0.5742, 0.9707, 0.5742, 0.651, 0.5742, 0.5444, 0.6862, 0.5444, 0.6862, 0.651, 0.1779, 0.01152, 0.1779, 0.01152, 0.1667, 0.01152, 0.1667, 0.01152, 0.4723, 0.1181, 0.5742, 0.1181, 0.5742, 0.01152, 0.4723, 0.01152, 0.0123, 0.9089, 0.0123, 0.9089, 0.0123, 0.9565, 0.0123, 0.9565, 0.5742, 0.1181, 0.4723, 0.1181, 0.4723, 0.01152, 0.5742, 0.01152, 0.4723, 0.1181, 0.3704, 0.1181, 0.3704, 0.01152, 0.4723, 0.01152, 0.3704, 0.1181, 0.2686, 0.1181, 0.2686, 0.01152, 0.3704, 0.01152, 0.1779, 0.1181, 0.2686, 0.1181, 0.2686, 0.01152, 0.1779, 0.01152, 0.2686, 0.1181, 0.3704, 0.1181, 0.3704, 0.01152, 0.2686, 0.01152, 0.3704, 0.1181, 0.4723, 0.1181, 0.4723, 0.01152, 0.3704, 0.01152, 0.5742, 0.01152, 0.5742, 0.01152, 0.4723, 0.01152, 0.4723, 0.01152, 0.4723, 0.01152, 0.4723, 0.01152, 0.3704, 0.01152, 0.3704, 0.01152, 0.3704, 0.01152, 0.3704, 0.01152, 0.2686, 0.01152, 0.2686, 0.01152, 0.1779, 0.9707, 0.1779, 0.9707, 0.2686, 0.9707, 0.2686, 0.9707, 0.2686, 0.9707, 0.2686, 0.9707, 0.3704, 0.9707, 0.3704, 0.9707, 0.3704, 0.9707, 0.3704, 0.9707, 0.4723, 0.9707, 0.4723, 0.9707, 0.3704, 0.9707, 0.4723, 0.9707, 0.4723, 0.8641, 0.3704, 0.8641, 0.3704, 0.8641, 0.4723, 0.8641, 0.4723, 0.7576, 0.3704, 0.7576, 0.3704, 0.7576, 0.4723, 0.7576, 0.4723, 0.651, 0.3704, 0.651, 0.3704, 0.651, 0.4723, 0.651, 0.4723, 0.5444, 0.3704, 0.5444, 0.3704, 0.5444, 0.4723, 0.5444, 0.4723, 0.4378, 0.3704, 0.4378, 0.3704, 0.4378, 0.4723, 0.4378, 0.4723, 0.3313, 0.3704, 0.3313, 0.3704, 0.3313, 0.4723, 0.3313, 0.4723, 0.2247, 0.3704, 0.2247, 0.3704, 0.2247, 0.4723, 0.2247, 0.4723, 0.1181, 0.3704, 0.1181, 0.2686, 0.9707, 0.3704, 0.9707, 0.3704, 0.8641, 0.2686, 0.8641, 0.2686, 0.8641, 0.3704, 0.8641, 0.3704, 0.7576, 0.2686, 0.7576, 0.2686, 0.7576, 0.3704, 0.7576, 0.3704, 0.651, 0.2686, 0.651, 0.2686, 0.651, 0.3704, 0.651, 0.3704, 0.5444, 0.2686, 0.5444, 0.2686, 0.5444, 0.3704, 0.5444, 0.3704, 0.4378, 0.2686, 0.4378, 0.2686, 0.4378, 0.3704, 0.4378, 0.3704, 0.3313, 0.2686, 0.3313, 0.2686, 0.3313, 0.3704, 0.3313, 0.3704, 0.2247, 0.2686, 0.2247, 0.2686, 0.2247, 0.3704, 0.2247, 0.3704, 0.1181, 0.2686, 0.1181, 0.1779, 0.9707, 0.2686, 0.9707, 0.2686, 0.8641, 0.1779, 0.8641, 0.1779, 0.8641, 0.2686, 0.8641, 0.2686, 0.7576, 0.1779, 0.7576, 0.1779, 0.7576, 0.2686, 0.7576, 0.2686, 0.651, 0.1779, 0.651, 0.1779, 0.651, 0.2686, 0.651, 0.2686, 0.5444, 0.1779, 0.5444, 0.1779, 0.5444, 0.2686, 0.5444, 0.2686, 0.4378, 0.1779, 0.4378, 0.1779, 0.4378, 0.2686, 0.4378, 0.2686, 0.3313, 0.1779, 0.3313, 0.1779, 0.3313, 0.2686, 0.3313, 0.2686, 0.2247, 0.1779, 0.2247, 0.1779, 0.2247, 0.2686, 0.2247, 0.2686, 0.1181, 0.1779, 0.1181, 0.3704, 0.9707, 0.2686, 0.9707, 0.2686, 0.8641, 0.3704, 0.8641, 0.3704, 0.8641, 0.2686, 0.8641, 0.2686, 0.7576, 0.3704, 0.7576, 0.3704, 0.7576, 0.2686, 0.7576, 0.2686, 0.651, 0.3704, 0.651, 0.3704, 0.651, 0.2686, 0.651, 0.2686, 0.5444, 0.3704, 0.5444, 0.3704, 0.5444, 0.2686, 0.5444, 0.2686, 0.4378, 0.3704, 0.4378, 0.3704, 0.4378, 0.2686, 0.4378, 0.2686, 0.3313, 0.3704, 0.3313, 0.3704, 0.3313, 0.2686, 0.3313, 0.2686, 0.2247, 0.3704, 0.2247, 0.3704, 0.2247, 0.2686, 0.2247, 0.2686, 0.1181, 0.3704, 0.1181, 0.4723, 0.9707, 0.3704, 0.9707, 0.3704, 0.8641, 0.4723, 0.8641, 0.4723, 0.8641, 0.3704, 0.8641, 0.3704, 0.7576, 0.4723, 0.7576, 0.4723, 0.7576, 0.3704, 0.7576, 0.3704, 0.651, 0.4723, 0.651, 0.4723, 0.651, 0.3704, 0.651, 0.3704, 0.5444, 0.4723, 0.5444, 0.4723, 0.5444, 0.3704, 0.5444, 0.3704, 0.4378, 0.4723, 0.4378, 0.4723, 0.4378, 0.3704, 0.4378, 0.3704, 0.3313, 0.4723, 0.3313, 0.4723, 0.3313, 0.3704, 0.3313, 0.3704, 0.2247, 0.4723, 0.2247, 0.4723, 0.2247, 0.3704, 0.2247, 0.3704, 0.1181, 0.4723, 0.1181, 0.5742, 0.9707, 0.4723, 0.9707, 0.4723, 0.8641, 0.5742, 0.8641, 0.5742, 0.8641, 0.4723, 0.8641, 0.4723, 0.7576, 0.5742, 0.7576, 0.5742, 0.7576, 0.4723, 0.7576, 0.4723, 0.651, 0.5742, 0.651, 0.5742, 0.651, 0.4723, 0.651, 0.4723, 0.5444, 0.5742, 0.5444, 0.5742, 0.5444, 0.4723, 0.5444, 0.4723, 0.4378, 0.5742, 0.4378, 0.5742, 0.4378, 0.4723, 0.4378, 0.4723, 0.3313, 0.5742, 0.3313, 0.5742, 0.3313, 0.4723, 0.3313, 0.4723, 0.2247, 0.5742, 0.2247, 0.5742, 0.2247, 0.4723, 0.2247, 0.4723, 0.1181, 0.5742, 0.1181, 0.3365, 0.9089, 0.4445, 0.9089, 0.4445, 0.9565, 0.3365, 0.9565, 0.4445, 0.9089, 0.3365, 0.9089, 0.3365, 0.9565, 0.4445, 0.9565, 0.2284, 0.9089, 0.3365, 0.9089, 0.3365, 0.9565, 0.2284, 0.9565, 0.9848, 0.9089, 0.8768, 0.9089, 0.8768, 0.9565, 0.9848, 0.9565, 0.3365, 0.9089, 0.2284, 0.9089, 0.2284, 0.9565, 0.3365, 0.9565, 0.1204, 0.9089, 0.2284, 0.9089, 0.2284, 0.9565, 0.1204, 0.9565, 0.8768, 0.9089, 0.9848, 0.9089, 0.9848, 0.9565, 0.8768, 0.9565, 0.2284, 0.9089, 0.1204, 0.9089, 0.1204, 0.9565, 0.2284, 0.9565, 0.4723, 0.9707, 0.5742, 0.9707, 0.5742, 0.8641, 0.4723, 0.8641, 0.4723, 0.8641, 0.5742, 0.8641, 0.5742, 0.7576, 0.4723, 0.7576, 0.4723, 0.7576, 0.5742, 0.7576, 0.5742, 0.651, 0.4723, 0.651, 0.4723, 0.651, 0.5742, 0.651, 0.5742, 0.5444, 0.4723, 0.5444, 0.4723, 0.5444, 0.5742, 0.5444, 0.5742, 0.4378, 0.4723, 0.4378, 0.4723, 0.4378, 0.5742, 0.4378, 0.5742, 0.3313, 0.4723, 0.3313, 0.4723, 0.3313, 0.5742, 0.3313, 0.5742, 0.2247, 0.4723, 0.2247, 0.4723, 0.2247, 0.5742, 0.2247, 0.5742, 0.1181, 0.4723, 0.1181, 0.5742, 0.3313, 0.5742, 0.4378, 0.6862, 0.4378, 0.6862, 0.3313, 0.5742, 0.7576, 0.5742, 0.651, 0.6862, 0.651, 0.6862, 0.7576, 0.5742, 0.2247, 0.5742, 0.3313, 0.6862, 0.3313, 0.6862, 0.2247, 0.5742, 0.8641, 0.5742, 0.7576, 0.6862, 0.7576, 0.6862, 0.8641, 0.5742, 0.01152, 0.5742, 0.01152, 0.6862, 0.01152, 0.6862, 0.01152, 0.5742, 0.1181, 0.5742, 0.2247, 0.6862, 0.2247, 0.6862, 0.1181, 0.5742, 0.9707, 0.5742, 0.8641, 0.6862, 0.8641, 0.6862, 0.9707, 0.5742, 0.1181, 0.5742, 0.01152, 0.6862, 0.01152, 0.6862, 0.1181, 0.1667, 0.01152, 0.1667, 0.01152, 0.1667, 0.1181, 0.1667, 0.1181, 0.1667, 0.1181, 0.1667, 0.1181, 0.1667, 0.2247, 0.1667, 0.2247, 0.1667, 0.2247, 0.1667, 0.2247, 0.1667, 0.3313, 0.1667, 0.3313, 0.1667, 0.3313, 0.1667, 0.3313, 0.1667, 0.4378, 0.1667, 0.4378, 0.1667, 0.4378, 0.1667, 0.4378, 0.1667, 0.5444, 0.1667, 0.5444, 0.1667, 0.5444, 0.1667, 0.5444, 0.1667, 0.651, 0.1667, 0.651, 0.1667, 0.651, 0.1667, 0.651, 0.1667, 0.7576, 0.1667, 0.7576, 0.1667, 0.7576, 0.1667, 0.7576, 0.1667, 0.8641, 0.1667, 0.8641, 0.2686, 0.2247, 0.1779, 0.2247, 0.1779, 0.1181, 0.2686, 0.1181, 0.2686, 0.3313, 0.1779, 0.3313, 0.1779, 0.2247, 0.2686, 0.2247, 0.2686, 0.4378, 0.1779, 0.4378, 0.1779, 0.3313, 0.2686, 0.3313, 0.2686, 0.5444, 0.1779, 0.5444, 0.1779, 0.4378, 0.2686, 0.4378, 0.2686, 0.651, 0.1779, 0.651, 0.1779, 0.5444, 0.2686, 0.5444, 0.2686, 0.7576, 0.1779, 0.7576, 0.1779, 0.651, 0.2686, 0.651, 0.2686, 0.8641, 0.1779, 0.8641, 0.1779, 0.7576, 0.2686, 0.7576, 0.2686, 0.9707, 0.1779, 0.9707, 0.1779, 0.8641, 0.2686, 0.8641, 0.1667, 0.2247, 0.1779, 0.2247, 0.1779, 0.1181, 0.1667, 0.1181, 0.1667, 0.3313, 0.1779, 0.3313, 0.1779, 0.2247, 0.1667, 0.2247, 0.1667, 0.4378, 0.1779, 0.4378, 0.1779, 0.3313, 0.1667, 0.3313, 0.1667, 0.5444, 0.1779, 0.5444, 0.1779, 0.4378, 0.1667, 0.4378, 0.1667, 0.651, 0.1779, 0.651, 0.1779, 0.5444, 0.1667, 0.5444, 0.1667, 0.7576, 0.1779, 0.7576, 0.1779, 0.651, 0.1667, 0.651, 0.1667, 0.8641, 0.1779, 0.8641, 0.1779, 0.7576, 0.1667, 0.7576, 0.1667, 0.9707, 0.1779, 0.9707, 0.1779, 0.8641, 0.1667, 0.8641, 0.1667, 0.9707, 0.1667, 0.9707, 0.1779, 0.9707, 0.1779, 0.9707, 0.1667, 0.1181, 0.1779, 0.1181, 0.1779, 0.01152, 0.1667, 0.01152, 0.2686, 0.1181, 0.1779, 0.1181, 0.1779, 0.01152, 0.2686, 0.01152, 0.2686, 0.01152, 0.2686, 0.01152, 0.1779, 0.01152, 0.1779, 0.01152, 0.1204, 0.9565, 0.1204, 0.9565, 0.0123, 0.9565, 0.0123, 0.9565, 0.9848, 0.9565, 0.9848, 0.9565, 0.8768, 0.9565, 0.8768, 0.9565, 0.8768, 0.9565, 0.8768, 0.9565, 0.7687, 0.9565, 0.7687, 0.9565, 0.7687, 0.9565, 0.7687, 0.9565, 0.6607, 0.9565, 0.6607, 0.9565, 0.6607, 0.9565, 0.6607, 0.9565, 0.5526, 0.9565, 0.5526, 0.9565, 0.5526, 0.9565, 0.5526, 0.9565, 0.4445, 0.9565, 0.4445, 0.9565, 0.4445, 0.9565, 0.4445, 0.9565, 0.3365, 0.9565, 0.3365, 0.9565, 0.3365, 0.9565, 0.3365, 0.9565, 0.2284, 0.9565, 0.2284, 0.9565, 0.2284, 0.9565, 0.2284, 0.9565, 0.1204, 0.9565, 0.1204, 0.9565, 0.5526, 0.9089, 0.4445, 0.9089, 0.4445, 0.9565, 0.5526, 0.9565, 0.4445, 0.9089, 0.5526, 0.9089, 0.5526, 0.9565, 0.4445, 0.9565, 0.0123, 0.9089, 0.1204, 0.9089, 0.1204, 0.9565, 0.0123, 0.9565, 0.6607, 0.9089, 0.5526, 0.9089, 0.5526, 0.9565, 0.6607, 0.9565, 0.5526, 0.9089, 0.6607, 0.9089, 0.6607, 0.9565, 0.5526, 0.9565, 0.9848, 0.9089, 0.9848, 0.9089, 0.9848, 0.9565, 0.9848, 0.9565, 0.7687, 0.9089, 0.6607, 0.9089, 0.6607, 0.9565, 0.7687, 0.9565, 0.6607, 0.9089, 0.7687, 0.9089, 0.7687, 0.9565, 0.6607, 0.9565, 0.8768, 0.9089, 0.7687, 0.9089, 0.7687, 0.9565, 0.8768, 0.9565, 0.1204, 0.9089, 0.0123, 0.9089, 0.0123, 0.9565, 0.1204, 0.9565, 0.7687, 0.9089, 0.8768, 0.9089, 0.8768, 0.9565, 0.7687, 0.9565, 0.7687, 0.7186, 0.8768, 0.7186, 0.8768, 0.7662, 0.7687, 0.7662, 0.7687, 0.7662, 0.8768, 0.7662, 0.8768, 0.8138, 0.7687, 0.8138, 0.7687, 0.8138, 0.8768, 0.8138, 0.8768, 0.8613, 0.7687, 0.8613, 0.7687, 0.8613, 0.8768, 0.8613, 0.8768, 0.9089, 0.7687, 0.9089, 0.1204, 0.7186, 0.0123, 0.7186, 0.0123, 0.7662, 0.1204, 0.7662, 0.1204, 0.7662, 0.0123, 0.7662, 0.0123, 0.8138, 0.1204, 0.8138, 0.1204, 0.8138, 0.0123, 0.8138, 0.0123, 0.8613, 0.1204, 0.8613, 0.1204, 0.8613, 0.0123, 0.8613, 0.0123, 0.9089, 0.1204, 0.9089, 0.8768, 0.7186, 0.7687, 0.7186, 0.7687, 0.7662, 0.8768, 0.7662, 0.8768, 0.7662, 0.7687, 0.7662, 0.7687, 0.8138, 0.8768, 0.8138, 0.8768, 0.8138, 0.7687, 0.8138, 0.7687, 0.8613, 0.8768, 0.8613, 0.8768, 0.8613, 0.7687, 0.8613, 0.7687, 0.9089, 0.8768, 0.9089, 0.6607, 0.7186, 0.7687, 0.7186, 0.7687, 0.7662, 0.6607, 0.7662, 0.6607, 0.7662, 0.7687, 0.7662, 0.7687, 0.8138, 0.6607, 0.8138, 0.6607, 0.8138, 0.7687, 0.8138, 0.7687, 0.8613, 0.6607, 0.8613, 0.6607, 0.8613, 0.7687, 0.8613, 0.7687, 0.9089, 0.6607, 0.9089, 0.7687, 0.7186, 0.6607, 0.7186, 0.6607, 0.7662, 0.7687, 0.7662, 0.7687, 0.7662, 0.6607, 0.7662, 0.6607, 0.8138, 0.7687, 0.8138, 0.7687, 0.8138, 0.6607, 0.8138, 0.6607, 0.8613, 0.7687, 0.8613, 0.7687, 0.8613, 0.6607, 0.8613, 0.6607, 0.9089, 0.7687, 0.9089, 0.9848, 0.7186, 0.9848, 0.7186, 0.9848, 0.7662, 0.9848, 0.7662, 0.9848, 0.7662, 0.9848, 0.7662, 0.9848, 0.8138, 0.9848, 0.8138, 0.9848, 0.8138, 0.9848, 0.8138, 0.9848, 0.8613, 0.9848, 0.8613, 0.9848, 0.8613, 0.9848, 0.8613, 0.9848, 0.9089, 0.9848, 0.9089, 0.5526, 0.7186, 0.6607, 0.7186, 0.6607, 0.7662, 0.5526, 0.7662, 0.6607, 0.7186, 0.5526, 0.7186, 0.5526, 0.7662, 0.6607, 0.7662, 0.0, 0.0, 0.0, 0.0, 0.0, 0.0, 0.0, 0.0, 0.4445, 0.8613, 0.4445, 0.8613, 0.4445, 0.8138, 0.4445, 0.8138, 0.0123, 0.7186, 0.1204, 0.7186, 0.1204, 0.7662, 0.0123, 0.7662, 0.0123, 0.7662, 0.1204, 0.7662, 0.1204, 0.8138, 0.0123, 0.8138, 0.0123, 0.8138, 0.1204, 0.8138, 0.1204, 0.8613, 0.0123, 0.8613, 0.0123, 0.8613, 0.1204, 0.8613, 0.1204, 0.9089, 0.0123, 0.9089, 0.4445, 0.7186, 0.5526, 0.7186, 0.5526, 0.7662, 0.4445, 0.7662, 0.4445, 0.8138, 0.4445, 0.8138, 0.4445, 0.7662, 0.4445, 0.7662, 0.4445, 0.7662, 0.4445, 0.7662, 0.5526, 0.7662, 0.5526, 0.7662, 0.6607, 0.9089, 0.6607, 0.8613, 0.6607, 0.8613, 0.6607, 0.9089, 0.5526, 0.7186, 0.4445, 0.7186, 0.4445, 0.7662, 0.5526, 0.7662, 0.6607, 0.8613, 0.6607, 0.8138, 0.6607, 0.8138, 0.6607, 0.8613, 0.6607, 0.8138, 0.6607, 0.7662, 0.6607, 0.7662, 0.6607, 0.8138, 0.6607, 0.7662, 0.6607, 0.7662, 0.5526, 0.7662, 0.5526, 0.7662, 0.2284, 0.7186, 0.1204, 0.7186, 0.1204, 0.7662, 0.2284, 0.7662, 0.2284, 0.7662, 0.1204, 0.7662, 0.1204, 0.8138, 0.2284, 0.8138, 0.2284, 0.8138, 0.1204, 0.8138, 0.1204, 0.8613, 0.2284, 0.8613, 0.2284, 0.8613, 0.1204, 0.8613, 0.1204, 0.9089, 0.2284, 0.9089, 0.8768, 0.7186, 0.9848, 0.7186, 0.9848, 0.7662, 0.8768, 0.7662, 0.8768, 0.7662, 0.9848, 0.7662, 0.9848, 0.8138, 0.8768, 0.8138, 0.8768, 0.8138, 0.9848, 0.8138, 0.9848, 0.8613, 0.8768, 0.8613, 0.8768, 0.8613, 0.9848, 0.8613, 0.9848, 0.9089, 0.8768, 0.9089, 0.1204, 0.7186, 0.2284, 0.7186, 0.2284, 0.7662, 0.1204, 0.7662, 0.1204, 0.7662, 0.2284, 0.7662, 0.2284, 0.8138, 0.1204, 0.8138, 0.1204, 0.8138, 0.2284, 0.8138, 0.2284, 0.8613, 0.1204, 0.8613, 0.1204, 0.8613, 0.2284, 0.8613, 0.2284, 0.9089, 0.1204, 0.9089, 0.3365, 0.7186, 0.2284, 0.7186, 0.2284, 0.7662, 0.3365, 0.7662, 0.3365, 0.7662, 0.2284, 0.7662, 0.2284, 0.8138, 0.3365, 0.8138, 0.3365, 0.8138, 0.2284, 0.8138, 0.2284, 0.8613, 0.3365, 0.8613, 0.3365, 0.8613, 0.2284, 0.8613, 0.2284, 0.9089, 0.3365, 0.9089, 0.9848, 0.7186, 0.8768, 0.7186, 0.8768, 0.7662, 0.9848, 0.7662, 0.9848, 0.7662, 0.8768, 0.7662, 0.8768, 0.8138, 0.9848, 0.8138, 0.9848, 0.8138, 0.8768, 0.8138, 0.8768, 0.8613, 0.9848, 0.8613, 0.9848, 0.8613, 0.8768, 0.8613, 0.8768, 0.9089, 0.9848, 0.9089, 0.2284, 0.7186, 0.3365, 0.7186, 0.3365, 0.7662, 0.2284, 0.7662, 0.2284, 0.7662, 0.3365, 0.7662, 0.3365, 0.8138, 0.2284, 0.8138, 0.2284, 0.8138, 0.3365, 0.8138, 0.3365, 0.8613, 0.2284, 0.8613, 0.2284, 0.8613, 0.3365, 0.8613, 0.3365, 0.9089, 0.2284, 0.9089, 0.4445, 0.7186, 0.3365, 0.7186, 0.3365, 0.7662, 0.4445, 0.7662, 0.4445, 0.7662, 0.3365, 0.7662, 0.3365, 0.8138, 0.4445, 0.8138, 0.4445, 0.8138, 0.3365, 0.8138, 0.3365, 0.8613, 0.4445, 0.8613, 0.4445, 0.8613, 0.3365, 0.8613, 0.3365, 0.9089, 0.4445, 0.9089, 0.3365, 0.7186, 0.4445, 0.7186, 0.4445, 0.7662, 0.3365, 0.7662, 0.3365, 0.7662, 0.4445, 0.7662, 0.4445, 0.8138, 0.3365, 0.8138, 0.3365, 0.8138, 0.4445, 0.8138, 0.4445, 0.8613, 0.3365, 0.8613, 0.3365, 0.8613, 0.4445, 0.8613, 0.4445, 0.9089, 0.3365, 0.9089, 0.0123, 0.7186, 0.0123, 0.7186, 0.0123, 0.7662, 0.0123, 0.7662, 0.0123, 0.7662, 0.0123, 0.7662, 0.0123, 0.8138, 0.0123, 0.8138, 0.0123, 0.8138, 0.0123, 0.8138, 0.0123, 0.8613, 0.0123, 0.8613, 0.0123, 0.8613, 0.0123, 0.8613, 0.0123, 0.9089, 0.0123, 0.9089, 0.6862, 0.01152, 0.6862, 0.1181, 0.7769, 0.1181, 0.7769, 0.01152, 0.6862, 0.7576, 0.6862, 0.8641, 0.7769, 0.8641, 0.7769, 0.7576, 0.6862, 0.3313, 0.6862, 0.2247, 0.7769, 0.2247, 0.7769, 0.3313, 0.6862, 0.01152, 0.6862, 0.01152, 0.7769, 0.01152, 0.7769, 0.01152, 0.6862, 0.651, 0.6862, 0.7576, 0.7769, 0.7576, 0.7769, 0.651, 0.6862, 0.4378, 0.6862, 0.3313, 0.7769, 0.3313, 0.7769, 0.4378, 0.6862, 0.1181, 0.6862, 0.01152, 0.7769, 0.01152, 0.7769, 0.1181, 0.6862, 0.5444, 0.6862, 0.651, 0.7769, 0.651, 0.7769, 0.5444, 0.6862, 0.5444, 0.6862, 0.4378, 0.7769, 0.4378, 0.7769, 0.5444, 0.5742, 0.4378, 0.5742, 0.5444, 0.6862, 0.5444, 0.6862, 0.4378, 0.5742, 0.5444, 0.5742, 0.4378, 0.6862, 0.4378, 0.6862, 0.5444, 0.5742, 0.5444, 0.5742, 0.651, 0.6862, 0.651, 0.6862, 0.5444, 0.5742, 0.4378, 0.5742, 0.3313, 0.6862, 0.3313, 0.6862, 0.4378, 0.5742, 0.9707, 0.5742, 0.9707, 0.6862, 0.9707, 0.6862, 0.9707, 0.5742, 0.651, 0.5742, 0.7576, 0.6862, 0.7576, 0.6862, 0.651, 0.5742, 0.3313, 0.5742, 0.2247, 0.6862, 0.2247, 0.6862, 0.3313, 0.5742, 0.8641, 0.5742, 0.9707, 0.6862, 0.9707, 0.6862, 0.8641, 0.5742, 0.7576, 0.5742, 0.8641, 0.6862, 0.8641, 0.6862, 0.7576, 0.5742, 0.01152, 0.5742, 0.1181, 0.6862, 0.1181, 0.6862, 0.01152, 0.5742, 0.2247, 0.5742, 0.1181, 0.6862, 0.1181, 0.6862, 0.2247, 0.7769, 0.5444, 0.7769, 0.4378, 0.8441, 0.4378, 0.8441, 0.5444, 0.7769, 0.8641, 0.7769, 0.9707, 0.8441, 0.9707, 0.8441, 0.8641, 0.7769, 0.4378, 0.7769, 0.5444, 0.8441, 0.5444, 0.8441, 0.4378, 0.7769, 0.651, 0.7769, 0.5444, 0.8441, 0.5444, 0.8441, 0.651, 0.7769, 0.9707, 0.7769, 0.9707, 0.8441, 0.9707, 0.8441, 0.9707, 0.7769, 0.3313, 0.7769, 0.4378, 0.8441, 0.4378, 0.8441, 0.3313, 0.7769, 0.7576, 0.7769, 0.651, 0.8441, 0.651, 0.8441, 0.7576, 0.7769, 0.2247, 0.7769, 0.3313, 0.8441, 0.3313, 0.8441, 0.2247, 0.7769, 0.8641, 0.7769, 0.7576, 0.8441, 0.7576, 0.8441, 0.8641, 0.6862, 0.2247, 0.6862, 0.1181, 0.7769, 0.1181, 0.7769, 0.2247, 0.6862, 0.9707, 0.6862, 0.8641, 0.7769, 0.8641, 0.7769, 0.9707, 0.6862, 0.1181, 0.6862, 0.2247, 0.7769, 0.2247, 0.7769, 0.1181, 0.6862, 0.8641, 0.6862, 0.7576, 0.7769, 0.7576, 0.7769, 0.8641, 0.6862, 0.2247, 0.6862, 0.3313, 0.7769, 0.3313, 0.7769, 0.2247, 0.6862, 0.7576, 0.6862, 0.651, 0.7769, 0.651, 0.7769, 0.7576, 0.6862, 0.3313, 0.6862, 0.4378, 0.7769, 0.4378, 0.7769, 0.3313, 0.6862, 0.9707, 0.6862, 0.9707, 0.7769, 0.9707, 0.7769, 0.9707, 0.6862, 0.651, 0.6862, 0.5444, 0.7769, 0.5444, 0.7769, 0.651, 0.6862, 0.4378, 0.6862, 0.5444, 0.7769, 0.5444, 0.7769, 0.4378, 0.6862, 0.8641, 0.6862, 0.9707, 0.7769, 0.9707, 0.7769, 0.8641, 0.8441, 0.1181, 0.8441, 0.1181, 0.8441, 0.01152, 0.8441, 0.01152, 0.134, 0.4947, 0.134, 0.5, -0.00685, 0.5, -0.00685, 0.4947, 0.9931, 0.4947, 0.9931, 0.5, 0.8522, 0.5, 0.8522, 0.4947, 0.8522, 0.4947, 0.8522, 0.5, 0.7113, 0.5, 0.7113, 0.4947, 0.8441, 0.651, 0.8441, 0.651, 0.8441, 0.5444, 0.8441, 0.5444, 0.8441, 0.5444, 0.8441, 0.5444, 0.8441, 0.4378, 0.8441, 0.4378, 0.8441, 0.4378, 0.8441, 0.4378, 0.8441, 0.3313, 0.8441, 0.3313, 0.8441, 0.3313, 0.8441, 0.3313, 0.8441, 0.2247, 0.8441, 0.2247, 0.8441, 0.2247, 0.8441, 0.2247, 0.8441, 0.1181, 0.8441, 0.1181, 0.7769, 0.5444, 0.7769, 0.651, 0.8441, 0.651, 0.8441, 0.5444, 0.7769, 0.1181, 0.7769, 0.01152, 0.8441, 0.01152, 0.8441, 0.1181, 0.7769, 0.4378, 0.7769, 0.3313, 0.8441, 0.3313, 0.8441, 0.4378, 0.7769, 0.651, 0.7769, 0.7576, 0.8441, 0.7576, 0.8441, 0.651, 0.7769, 0.01152, 0.7769, 0.01152, 0.8441, 0.01152, 0.8441, 0.01152, 0.7769, 0.3313, 0.7769, 0.2247, 0.8441, 0.2247, 0.8441, 0.3313, 0.7769, 0.7576, 0.7769, 0.8641, 0.8441, 0.8641, 0.8441, 0.7576, 0.7769, 0.01152, 0.7769, 0.1181, 0.8441, 0.1181, 0.8441, 0.01152, 0.7769, 0.2247, 0.7769, 0.1181, 0.8441, 0.1181, 0.8441, 0.2247, 0.7769, 0.9707, 0.7769, 0.8641, 0.8441, 0.8641, 0.8441, 0.9707, 0.7769, 0.1181, 0.7769, 0.2247, 0.8441, 0.2247, 0.8441, 0.1181, 0.4445, 0.9089, 0.5526, 0.9089, 0.5526, 0.9089, 0.4445, 0.9089, 0.0, 0.0, 0.0, 0.0, 0.0, 0.0, 0.0, 0.0])
me_cube_006.materials.append(mat_floor)
me_cube_006.materials.append(mat_wall)
me_cube_006.use_remesh_preserve_volume = False
me_cube_006.use_remesh_preserve_attributes = False
me_cube_006.use_mirror_vertex_groups = False
me_cube_006.update()
me_cube_005 = bpy.data.meshes.new('Cube.005')
me_cube_005.from_pydata([(-2.251, -1.268, -0.005992), (-2.251, -1.268, 0.005992), (-2.251, 0.0, -0.005992), (-2.251, 0.0, 0.005992), (0.0, 0.0, -0.005992), (-0.2854, 0.0, -0.005992), (-0.5662, 0.0, -0.005992), (-0.847, 0.0, -0.005992), (-1.128, 0.0, -0.005992), (-1.409, 0.0, -0.005992), (-1.689, 0.0, -0.005992), (-2.145, 0.0, -0.005992), (-2.145, 0.0, 0.005992), (-1.689, 0.0, 0.005992), (-1.409, 0.0, 0.005992), (-1.128, 0.0, 0.005992), (-0.847, 0.0, 0.005992), (-0.5662, 0.0, 0.005992), (-0.2854, 0.0, 0.005992), (0.0, 0.0, 0.005992), (-2.145, -1.268, -0.005992), (-1.689, -1.268, -0.005992), (-1.409, -1.268, -0.005992), (-1.128, -1.268, -0.005992), (-0.847, -1.268, -0.005992), (-0.5662, -1.268, -0.005992), (-0.2854, -1.268, -0.005992), (0.0, -1.268, -0.005992), (0.0, -1.268, 0.005992), (-0.2854, -1.268, 0.005992), (-0.5662, -1.268, 0.005992), (-0.847, -1.268, 0.005992), (-1.128, -1.268, 0.005992), (-1.409, -1.268, 0.005992), (-1.689, -1.268, 0.005992), (-2.145, -1.268, 0.005992), (-2.251, -0.1667, -0.005992), (-2.251, -0.5072, -0.005992), (-2.251, -0.7609, -0.005992), (-2.251, -1.176, -0.005992), (-2.251, -1.176, 0.005992), (-2.251, -0.7609, 0.005992), (-2.251, -0.5072, 0.005992), (-2.251, -0.1666, 0.005992), (0.0, -0.1666, 0.005992), (0.0, -0.5072, 0.005992), (0.0, -0.7609, 0.005992), (-0.2854, -0.1666, 0.005992), (-0.2854, -0.5072, 0.005992), (-0.2854, -0.7609, 0.005992), (-0.2854, -1.176, 0.005992), (-0.5662, -0.1666, 0.005992), (-0.5662, -0.5072, 0.005992), (-0.5662, -0.7609, 0.005992), (-0.847, -0.1666, 0.005992), (-0.847, -0.5072, 0.005992), (-0.847, -0.7609, 0.005992), (-1.128, -0.1666, 0.005992), (-1.128, -0.5072, 0.005992), (-1.128, -0.7609, 0.005992), (-1.409, -0.1666, 0.005992), (-1.409, -0.5072, 0.005992), (-1.409, -0.7609, 0.005992), (-1.409, -1.176, 0.005992), (-1.689, -0.1666, 0.005992), (-1.689, -0.5072, 0.005992), (-1.689, -0.7609, 0.005992), (-2.145, -0.5072, 0.005992), (-2.145, -0.1667, -0.005992), (-2.145, -0.5072, -0.005992), (-2.145, -0.7609, -0.005992), (-2.145, -1.176, -0.005992), (-1.689, -0.1667, -0.005992), (-1.689, -0.5072, -0.005992), (-1.689, -0.7609, -0.005992), (-1.689, -1.176, -0.005992), (-1.409, -0.1667, -0.005992), (-1.409, -0.5072, -0.005992), (-1.409, -0.7609, -0.005992), (-1.409, -1.176, -0.005992), (-1.128, -0.1667, -0.005992), (-1.128, -0.5072, -0.005992), (-1.128, -0.7609, -0.005992), (-1.128, -1.176, -0.005992), (-0.847, -0.1667, -0.005992), (-0.847, -0.5072, -0.005992), (-0.847, -0.7609, -0.005992), (-0.847, -1.176, -0.005992), (-0.5662, -0.1667, -0.005992), (-0.5662, -0.5072, -0.005992), (-0.5662, -0.7609, -0.005992), (-0.5662, -1.176, -0.005992), (-0.2854, -0.1667, -0.005992), (-0.2854, -0.5072, -0.005992), (-0.2854, -0.7609, -0.005992), (-0.2854, -1.176, -0.005992), (0.0, -0.1667, -0.005992), (0.0, -0.5072, -0.005992), (0.0, -0.7609, -0.005992), (0.0, -1.176, -0.005992), (-2.224, 0.0, -0.005992), (-2.224, -1.268, 0.005992), (-2.224, 0.0, 0.005992), (-2.224, -1.268, -0.005992), (-2.224, -0.1667, -0.005992), (-2.224, -0.5072, -0.005992), (-2.224, -0.7609, -0.005992), (-2.224, -1.176, -0.005992), (-2.145, -0.1666, 0.005992), (-2.145, -0.7609, 0.005992), (-2.145, -1.176, 0.005992), (-2.251, -1.247, -0.005992), (0.0, -1.176, 0.005992), (-0.5662, -1.176, 0.005992), (-0.847, -1.176, 0.005992), (-1.128, -1.176, 0.005992), (-1.689, -1.176, 0.005992), (-2.145, -1.247, -0.005992), (-1.689, -1.247, -0.005992), (-1.409, -1.247, -0.005992), (-1.128, -1.247, -0.005992), (-0.847, -1.247, -0.005992), (-0.5662, -1.247, -0.005992), (-0.2854, -1.247, -0.005992), (0.0, -1.247, -0.005992), (-2.251, -1.247, 0.005992), (-2.224, -1.247, -0.005992), (-2.251, -0.1666, 0.2126), (-2.224, -1.268, 0.6257), (-2.251, -1.268, 0.6257), (0.0, -1.268, 0.6257), (-0.2854, -1.268, 0.6257), (-0.5662, -1.268, 0.6257), (-0.847, -1.268, 0.6257), (-1.128, -1.268, 0.6257), (-1.409, -1.268, 0.6257), (-1.689, -1.268, 0.6257), (-2.145, -1.268, 0.6257), (0.0, -1.176, 0.6257), (-0.2854, -1.176, 0.6257), (-0.5662, -1.176, 0.6257), (-0.847, -1.176, 0.6257), (-1.128, -1.176, 0.6257), (-1.409, -1.176, 0.6257), (-1.689, -1.176, 0.6257), (-2.251, -1.247, 0.6257), (-2.251, -1.176, 0.6257), (-2.251, -0.1666, 0.4626), (-2.145, -1.176, 0.6257), (-0.5662, -1.268, 0.4626), (-0.5662, -1.268, 0.2126), (-0.847, -1.176, 0.4626), (-0.847, -1.176, 0.2126), (-0.2854, -1.268, 0.4626), (-0.2854, -1.268, 0.2126), (-1.128, -1.176, 0.4626), (-1.128, -1.176, 0.2126), (0.0, -1.268, 0.4626), (0.0, -1.268, 0.2126), (-1.409, -1.176, 0.4626), (-1.409, -1.176, 0.2126), (-2.145, -1.176, 0.2126), (-2.145, -1.176, 0.4626), (-1.689, -1.176, 0.4626), (-1.689, -1.176, 0.2126), (-2.251, -1.268, 0.4626), (-2.251, -1.268, 0.2126), (-2.224, -1.268, 0.2126), (-2.224, -1.268, 0.4626), (-0.5662, -1.176, 0.4626), (-0.5662, -1.176, 0.2126), (-0.847, -1.268, 0.4626), (-0.847, -1.268, 0.2126), (-0.2854, -1.176, 0.4626), (-0.2854, -1.176, 0.2126), (-1.128, -1.268, 0.4626), (-1.128, -1.268, 0.2126), (-2.145, -0.7609, 0.2126), (-2.145, -0.7609, 0.4626), (0.0, -1.176, 0.4626), (0.0, -1.176, 0.2126), (-1.409, -1.268, 0.4626), (-1.409, -1.268, 0.2126), (-2.145, -0.5072, 0.2126), (-2.145, -0.5072, 0.4626), (-1.689, -1.268, 0.4626), (-1.689, -1.268, 0.2126), (-2.145, -0.1666, 0.2126), (-2.145, -0.1666, 0.4626), (-2.145, -1.268, 0.2126), (-2.145, -1.268, 0.4626), (-2.251, -1.247, 0.2126), (-2.251, -1.247, 0.4626), (-2.251, -1.176, 0.4626), (-2.251, -1.176, 0.2126), (-2.251, -0.7609, 0.4626), (-2.251, -0.7609, 0.2126), (-2.251, -0.5072, 0.4626), (-2.251, -0.5072, 0.2126), (-2.251, -0.1666, 0.5382), (-2.145, -1.176, 0.5382), (-2.224, -1.268, 0.5382), (-2.145, -0.7609, 0.5382), (-2.145, -0.5072, 0.5382), (-2.145, -0.1666, 0.5382), (-2.145, -1.268, 0.5382), (-2.251, -1.247, 0.5382), (-0.5662, -1.268, 0.5382), (-0.847, -1.176, 0.5382), (-0.2854, -1.268, 0.5382), (-1.128, -1.176, 0.5382), (0.0, -1.268, 0.5382), (-1.409, -1.176, 0.5382), (-1.689, -1.176, 0.5382), (-2.251, -1.268, 0.5382), (-0.5662, -1.176, 0.5382), (-0.847, -1.268, 0.5382), (-0.2854, -1.176, 0.5382), (-1.128, -1.268, 0.5382), (0.0, -1.176, 0.5382), (-1.409, -1.268, 0.5382), (-1.689, -1.268, 0.5382), (-2.251, -1.176, 0.5382), (-2.251, -0.7609, 0.5382), (-2.251, -0.5072, 0.5382), (-2.251, 0.0, 0.5382), (-2.145, 0.0, 0.5382), (-2.145, 0.0, 0.4626), (-2.251, 0.0, 0.4626)], [], [(36, 43, 3, 2), (103, 101, 1, 0), (218, 216, 133, 134), (217, 215, 140, 139), (216, 207, 132, 133), (215, 208, 141, 140), (207, 209, 131, 132), (208, 210, 142, 141), (209, 211, 130, 131), (210, 212, 143, 142), (126, 117, 20, 103), (117, 118, 21, 20), (118, 119, 22, 21), (119, 120, 23, 22), (120, 121, 24, 23), (121, 122, 25, 24), (122, 123, 26, 25), (123, 124, 27, 26), (27, 28, 29, 26), (26, 29, 30, 25), (25, 30, 31, 24), (24, 31, 32, 23), (23, 32, 33, 22), (22, 33, 34, 21), (21, 34, 35, 20), (5, 4, 96, 92), (92, 96, 97, 93), (93, 97, 98, 94), (94, 98, 99, 95), (6, 5, 92, 88), (88, 92, 93, 89), (89, 93, 94, 90), (90, 94, 95, 91), (7, 6, 88, 84), (84, 88, 89, 85), (85, 89, 90, 86), (86, 90, 91, 87), (8, 7, 84, 80), (80, 84, 85, 81), (81, 85, 86, 82), (82, 86, 87, 83), (9, 8, 80, 76), (76, 80, 81, 77), (77, 81, 82, 78), (78, 82, 83, 79), (10, 9, 76, 72), (72, 76, 77, 73), (73, 77, 78, 74), (74, 78, 79, 75), (11, 10, 72, 68), (68, 72, 73, 69), (69, 73, 74, 70), (70, 74, 75, 71), (100, 11, 68, 104), (104, 68, 69, 105), (105, 69, 70, 106), (106, 70, 71, 107), (13, 12, 108, 64), (64, 108, 67, 65), (65, 67, 109, 66), (66, 109, 110, 116), (14, 13, 64, 60), (60, 64, 65, 61), (61, 65, 66, 62), (62, 66, 116, 63), (15, 14, 60, 57), (57, 60, 61, 58), (58, 61, 62, 59), (59, 62, 63, 115), (16, 15, 57, 54), (54, 57, 58, 55), (55, 58, 59, 56), (56, 59, 115, 114), (17, 16, 54, 51), (51, 54, 55, 52), (52, 55, 56, 53), (53, 56, 114, 113), (18, 17, 51, 47), (47, 51, 52, 48), (48, 52, 53, 49), (49, 53, 113, 50), (19, 18, 47, 44), (44, 47, 48, 45), (45, 48, 49, 46), (46, 49, 50, 112), (212, 213, 144, 143), (111, 125, 40, 39), (39, 40, 41, 38), (38, 41, 42, 37), (37, 42, 43, 36), (12, 102, 108), (38, 106, 107, 39), (37, 105, 106, 38), (36, 104, 105, 37), (2, 100, 104, 36), (111, 126, 103, 0), (213, 200, 148, 144), (20, 35, 101, 103), (39, 107, 126, 111), (0, 1, 125, 111), (95, 99, 124, 123), (91, 95, 123, 122), (87, 91, 122, 121), (83, 87, 121, 120), (79, 83, 120, 119), (75, 79, 119, 118), (71, 75, 118, 117), (107, 71, 117, 126), (214, 201, 128, 129), (148, 145, 129, 128), (138, 139, 131, 130), (139, 140, 132, 131), (140, 141, 133, 132), (141, 142, 134, 133), (142, 143, 135, 134), (143, 144, 136, 135), (144, 148, 137, 136), (148, 128, 137), (148, 146, 145), (219, 217, 139, 138), (220, 218, 134, 135), (221, 220, 135, 136), (201, 205, 137, 128), (205, 221, 136, 137), (222, 206, 145, 146), (206, 214, 129, 145), (127, 187, 108, 43), (108, 104, 36, 43), (43, 108, 102, 3), (147, 188, 187, 127), (43, 42, 198, 127), (127, 198, 197, 147), (42, 41, 196, 198), (198, 196, 195, 197), (125, 1, 166, 191), (191, 166, 165, 192), (41, 40, 194, 196), (196, 194, 193, 195), (40, 125, 191, 194), (194, 191, 192, 193), (35, 34, 186, 189), (189, 186, 185, 190), (101, 35, 189, 167), (167, 189, 190, 168), (67, 108, 187, 183), (183, 187, 188, 184), (34, 33, 182, 186), (186, 182, 181, 185), (109, 67, 183, 177), (177, 183, 184, 178), (33, 32, 176, 182), (182, 176, 175, 181), (112, 50, 174, 180), (180, 174, 173, 179), (110, 109, 177, 161), (161, 177, 178, 162), (1, 101, 167, 166), (166, 167, 168, 165), (116, 110, 161, 164), (164, 161, 162, 163), (63, 116, 164, 160), (160, 164, 163, 159), (115, 63, 160, 156), (156, 160, 159, 155), (29, 28, 158, 154), (154, 158, 157, 153), (114, 115, 156, 152), (152, 156, 155, 151), (30, 29, 154, 150), (150, 154, 153, 149), (113, 114, 152, 170), (170, 152, 151, 169), (31, 30, 150, 172), (172, 150, 149, 171), (50, 113, 170, 174), (174, 170, 169, 173), (32, 31, 172, 176), (176, 172, 171, 175), (147, 199, 225, 228), (147, 197, 224, 199), (197, 195, 223, 224), (192, 165, 214, 206), (195, 193, 222, 223), (193, 192, 206, 222), (190, 185, 221, 205), (168, 190, 205, 201), (184, 188, 204, 203), (185, 181, 220, 221), (178, 184, 203, 202), (181, 175, 218, 220), (179, 173, 217, 219), (162, 178, 202, 200), (165, 168, 201, 214), (163, 162, 200, 213), (159, 163, 213, 212), (155, 159, 212, 210), (153, 157, 211, 209), (151, 155, 210, 208), (149, 153, 209, 207), (169, 151, 208, 215), (171, 149, 207, 216), (173, 169, 215, 217), (175, 171, 216, 218), (225, 199, 204, 226), (148, 200, 222, 146), (204, 188, 227, 226), (188, 147, 228, 227), (224, 203, 204, 199), (223, 202, 203, 224), (148, 202, 223, 146), (222, 146, 223), (202, 148, 200)])
me_cube_005.polygons.foreach_set('material_index', [0, 0, 1, 2, 1, 2, 1, 2, 1, 2, 0, 0, 0, 0, 0, 0, 0, 0, 0, 0, 0, 0, 0, 0, 0, 0, 0, 0, 0, 0, 0, 0, 0, 0, 0, 0, 0, 0, 0, 0, 0, 0, 0, 0, 0, 0, 0, 0, 0, 0, 0, 0, 0, 0, 0, 0, 0, 0, 0, 0, 0, 0, 0, 0, 0, 0, 0, 0, 0, 0, 0, 0, 0, 0, 0, 0, 0, 0, 0, 0, 0, 0, 0, 0, 0, 2, 0, 0, 0, 0, 0, 0, 0, 0, 0, 0, 2, 0, 0, 0, 0, 0, 0, 0, 0, 0, 0, 0, 1, 1, 1, 1, 1, 1, 1, 1, 1, 1, 1, 2, 1, 1, 1, 1, 1, 1, 0, 0, 0, 0, 1, 1, 1, 1, 1, 1, 1, 1, 1, 1, 1, 1, 1, 1, 2, 2, 1, 1, 2, 2, 1, 1, 2, 2, 2, 2, 1, 1, 2, 2, 2, 2, 2, 2, 1, 1, 2, 2, 1, 1, 2, 2, 1, 1, 2, 2, 1, 1, 1, 1, 1, 1, 1, 1, 1, 1, 2, 1, 2, 1, 2, 2, 1, 2, 2, 2, 1, 2, 1, 2, 1, 2, 1, 1, 1, 2, 0, 1, 1, 1, 1, 1])
_uv = me_cube_005.uv_layers.new(name='UVMap')
_uv.uv.foreach_set('vector', [0.2834, 0.5403, 0.2807, 0.5403, 0.2807, 0.503, 0.2834, 0.503, 0.8569, 0.497, 0.8596, 0.497, 0.8596, 0.503, 0.8569, 0.503, 0.9802, 0.252, 0.9802, 0.1893, 1.0, 0.1893, 1.0, 0.252, 0.01981, 0.5668, 0.01981, 0.6296, 1.35e-08, 0.6296, 0.0, 0.5668, 0.9802, 0.1893, 0.9802, 0.1265, 1.0, 0.1265, 1.0, 0.1893, 0.01981, 0.6296, 0.01981, 0.6923, 4.05e-08, 0.6923, 1.35e-08, 0.6296, 0.9802, 0.1265, 0.9802, 0.06377, 1.0, 0.06377, 1.0, 0.1265, 0.01981, 0.6923, 0.01981, 0.7551, 4.05e-08, 0.7551, 4.05e-08, 0.6923, 0.9802, 0.06377, 0.9802, 3.185e-09, 1.0, 0.0, 1.0, 0.06377, 0.01981, 0.7551, 0.01981, 0.8178, 5.4e-08, 0.8178, 4.05e-08, 0.7551, 0.2825, 0.497, 0.2825, 0.4403, 0.2872, 0.4403, 0.2872, 0.497, 0.2825, 0.4403, 0.2825, 0.3775, 0.2872, 0.3775, 0.2872, 0.4403, 0.2825, 0.3775, 0.2825, 0.3148, 0.2872, 0.3148, 0.2872, 0.3775, 0.2825, 0.3148, 0.2825, 0.252, 0.2872, 0.252, 0.2872, 0.3148, 0.2825, 0.252, 0.2825, 0.1893, 0.2872, 0.1893, 0.2872, 0.252, 0.2825, 0.1893, 0.2825, 0.1265, 0.2872, 0.1265, 0.2872, 0.1893, 0.2825, 0.1265, 0.2825, 0.06377, 0.2872, 0.06377, 0.2872, 0.1265, 0.2825, 0.06377, 0.2825, 7.561e-10, 0.2872, 0.0, 0.2872, 0.06377, 0.8569, 2.3e-08, 0.8596, 2.256e-08, 0.8596, 0.06377, 0.8569, 0.06377, 0.8569, 0.06377, 0.8596, 0.06377, 0.8596, 0.1265, 0.8569, 0.1265, 0.8569, 0.1265, 0.8596, 0.1265, 0.8596, 0.1893, 0.8569, 0.1893, 0.8569, 0.1893, 0.8596, 0.1893, 0.8596, 0.252, 0.8569, 0.252, 0.8569, 0.252, 0.8596, 0.252, 0.8596, 0.3148, 0.8569, 0.3148, 0.8569, 0.3148, 0.8596, 0.3148, 0.8596, 0.3775, 0.8569, 0.3775, 0.8569, 0.3775, 0.8596, 0.3775, 0.8596, 0.4403, 0.8569, 0.4403, 1.053e-08, 0.06377, 0.0, 4.617e-08, 0.03775, 4.01e-08, 0.03775, 0.06377, 0.03775, 0.06377, 0.03775, 4.01e-08, 0.1149, 2.77e-08, 0.1149, 0.06377, 0.1149, 0.06377, 0.1149, 2.77e-08, 0.1723, 1.847e-08, 0.1723, 0.06377, 0.1723, 0.06377, 0.1723, 1.847e-08, 0.2298, 9.234e-09, 0.2298, 0.06377, 2.089e-08, 0.1265, 1.053e-08, 0.06377, 0.03775, 0.06377, 0.03775, 0.1265, 0.03775, 0.1265, 0.03775, 0.06377, 0.1149, 0.06377, 0.1149, 0.1265, 0.1149, 0.1265, 0.1149, 0.06377, 0.1723, 0.06377, 0.1723, 0.1265, 0.1723, 0.1265, 0.1723, 0.06377, 0.2298, 0.06377, 0.2298, 0.1265, 3.125e-08, 0.1893, 2.089e-08, 0.1265, 0.03775, 0.1265, 0.03775, 0.1893, 0.03775, 0.1893, 0.03775, 0.1265, 0.1149, 0.1265, 0.1149, 0.1893, 0.1149, 0.1893, 0.1149, 0.1265, 0.1723, 0.1265, 0.1723, 0.1893, 0.1723, 0.1893, 0.1723, 0.1265, 0.2298, 0.1265, 0.2298, 0.1893, 4.162e-08, 0.252, 3.125e-08, 0.1893, 0.03775, 0.1893, 0.03775, 0.252, 0.03775, 0.252, 0.03775, 0.1893, 0.1149, 0.1893, 0.1149, 0.252, 0.1149, 0.252, 0.1149, 0.1893, 0.1723, 0.1893, 0.1723, 0.252, 0.1723, 0.252, 0.1723, 0.1893, 0.2298, 0.1893, 0.2298, 0.252, 5.198e-08, 0.3148, 4.162e-08, 0.252, 0.03775, 0.252, 0.03775, 0.3148, 0.03775, 0.3148, 0.03775, 0.252, 0.1149, 0.252, 0.1149, 0.3148, 0.1149, 0.3148, 0.1149, 0.252, 0.1723, 0.252, 0.1723, 0.3148, 0.1723, 0.3148, 0.1723, 0.252, 0.2298, 0.252, 0.2298, 0.3148, 6.234e-08, 0.3775, 5.198e-08, 0.3148, 0.03775, 0.3148, 0.03775, 0.3775, 0.03775, 0.3775, 0.03775, 0.3148, 0.1149, 0.3148, 0.1149, 0.3775, 0.1149, 0.3775, 0.1149, 0.3148, 0.1723, 0.3148, 0.1723, 0.3775, 0.1723, 0.3775, 0.1723, 0.3148, 0.2298, 0.3148, 0.2298, 0.3775, 7.27e-08, 0.4403, 6.234e-08, 0.3775, 0.03775, 0.3775, 0.03775, 0.4403, 0.03775, 0.4403, 0.03775, 0.3775, 0.1149, 0.3775, 0.1149, 0.4403, 0.1149, 0.4403, 0.1149, 0.3775, 0.1723, 0.3775, 0.1723, 0.4403, 0.1723, 0.4403, 0.1723, 0.3775, 0.2298, 0.3775, 0.2298, 0.4403, 8.206e-08, 0.497, 7.27e-08, 0.4403, 0.03775, 0.4403, 0.03775, 0.497, 0.03775, 0.497, 0.03775, 0.4403, 0.1149, 0.4403, 0.1149, 0.497, 0.1149, 0.497, 0.1149, 0.4403, 0.1723, 0.4403, 0.1723, 0.497, 0.1723, 0.497, 0.1723, 0.4403, 0.2298, 0.4403, 0.2298, 0.497, 0.8569, 0.3775, 0.8569, 0.4403, 0.8192, 0.4403, 0.8192, 0.3775, 0.8192, 0.3775, 0.8192, 0.4403, 0.742, 0.4403, 0.742, 0.3775, 0.742, 0.3775, 0.742, 0.4403, 0.6846, 0.4403, 0.6846, 0.3775, 0.6846, 0.3775, 0.6846, 0.4403, 0.6272, 0.4403, 0.6272, 0.3775, 0.8569, 0.3148, 0.8569, 0.3775, 0.8192, 0.3775, 0.8192, 0.3148, 0.8192, 0.3148, 0.8192, 0.3775, 0.742, 0.3775, 0.742, 0.3148, 0.742, 0.3148, 0.742, 0.3775, 0.6846, 0.3775, 0.6846, 0.3148, 0.6846, 0.3148, 0.6846, 0.3775, 0.6272, 0.3775, 0.6272, 0.3148, 0.8569, 0.252, 0.8569, 0.3148, 0.8192, 0.3148, 0.8192, 0.252, 0.8192, 0.252, 0.8192, 0.3148, 0.742, 0.3148, 0.742, 0.252, 0.742, 0.252, 0.742, 0.3148, 0.6846, 0.3148, 0.6846, 0.252, 0.6846, 0.252, 0.6846, 0.3148, 0.6272, 0.3148, 0.6272, 0.252, 0.8569, 0.1893, 0.8569, 0.252, 0.8192, 0.252, 0.8192, 0.1893, 0.8192, 0.1893, 0.8192, 0.252, 0.742, 0.252, 0.742, 0.1893, 0.742, 0.1893, 0.742, 0.252, 0.6846, 0.252, 0.6846, 0.1893, 0.6846, 0.1893, 0.6846, 0.252, 0.6272, 0.252, 0.6272, 0.1893, 0.8569, 0.1265, 0.8569, 0.1893, 0.8192, 0.1893, 0.8192, 0.1265, 0.8192, 0.1265, 0.8192, 0.1893, 0.742, 0.1893, 0.742, 0.1265, 0.742, 0.1265, 0.742, 0.1893, 0.6846, 0.1893, 0.6846, 0.1265, 0.6846, 0.1265, 0.6846, 0.1893, 0.6272, 0.1893, 0.6272, 0.1265, 0.8569, 0.06377, 0.8569, 0.1265, 0.8192, 0.1265, 0.8192, 0.06377, 0.8192, 0.06377, 0.8192, 0.1265, 0.742, 0.1265, 0.742, 0.06377, 0.742, 0.06377, 0.742, 0.1265, 0.6846, 0.1265, 0.6846, 0.06377, 0.6846, 0.06377, 0.6846, 0.1265, 0.6272, 0.1265, 0.6272, 0.06377, 0.8569, 0.0, 0.8569, 0.06377, 0.8192, 0.06377, 0.8192, 6.064e-09, 0.8192, 6.064e-09, 0.8192, 0.06377, 0.742, 0.06377, 0.742, 1.847e-08, 0.742, 1.847e-08, 0.742, 0.06377, 0.6846, 0.06377, 0.6846, 2.77e-08, 0.6846, 2.77e-08, 0.6846, 0.06377, 0.6272, 0.06377, 0.6272, 3.693e-08, 0.01981, 0.8178, 0.01981, 0.8806, 5.4e-08, 0.8806, 5.4e-08, 0.8178, 0.2834, 0.7818, 0.2807, 0.7818, 0.2807, 0.7297, 0.2834, 0.7297, 0.2834, 0.7297, 0.2807, 0.7297, 0.2807, 0.6731, 0.2834, 0.6731, 0.2834, 0.6731, 0.2807, 0.6731, 0.2807, 0.6164, 0.2834, 0.6164, 0.2834, 0.6164, 0.2807, 0.6164, 0.2807, 0.5403, 0.2834, 0.5403, 0.8569, 0.4403, 0.8569, 0.497, 0.8192, 0.4403, 0.1723, 0.503, 0.1723, 0.497, 0.2298, 0.497, 0.2298, 0.503, 0.1149, 0.503, 0.1149, 0.497, 0.1723, 0.497, 0.1723, 0.503, 0.03775, 0.503, 0.03775, 0.497, 0.1149, 0.497, 0.1149, 0.503, 8.306e-08, 0.503, 8.206e-08, 0.497, 0.03775, 0.497, 0.03775, 0.503, 0.2825, 0.503, 0.2825, 0.497, 0.2872, 0.497, 0.2872, 0.503, 0.01981, 0.8806, 0.01981, 0.9433, 5.4e-08, 0.9433, 5.4e-08, 0.8806, 0.8569, 0.4403, 0.8596, 0.4403, 0.8596, 0.497, 0.8569, 0.497, 0.2298, 0.503, 0.2298, 0.497, 0.2825, 0.497, 0.2825, 0.503, 0.2834, 0.7864, 0.2807, 0.7864, 0.2807, 0.7818, 0.2834, 0.7818, 0.2298, 0.06377, 0.2298, 9.234e-09, 0.2825, 7.561e-10, 0.2825, 0.06377, 0.2298, 0.1265, 0.2298, 0.06377, 0.2825, 0.06377, 0.2825, 0.1265, 0.2298, 0.1893, 0.2298, 0.1265, 0.2825, 0.1265, 0.2825, 0.1893, 0.2298, 0.252, 0.2298, 0.1893, 0.2825, 0.1893, 0.2825, 0.252, 0.2298, 0.3148, 0.2298, 0.252, 0.2825, 0.252, 0.2825, 0.3148, 0.2298, 0.3775, 0.2298, 0.3148, 0.2825, 0.3148, 0.2825, 0.3775, 0.2298, 0.4403, 0.2298, 0.3775, 0.2825, 0.3775, 0.2825, 0.4403, 0.2298, 0.497, 0.2298, 0.4403, 0.2825, 0.4403, 0.2825, 0.497, 0.9802, 0.503, 0.9802, 0.497, 1.0, 0.497, 1.0, 0.503, 0.5697, 0.006067, 0.5697, 5.328e-08, 0.5744, 5.328e-08, 0.5744, 0.006067, 0.5697, 0.503, 0.5697, 0.4393, 0.5744, 0.4393, 0.5744, 0.503, 0.5697, 0.4393, 0.5697, 0.3765, 0.5744, 0.3765, 0.5744, 0.4393, 0.5697, 0.3765, 0.5697, 0.3138, 0.5744, 0.3138, 0.5744, 0.3765, 0.5697, 0.3138, 0.5697, 0.251, 0.5744, 0.251, 0.5744, 0.3138, 0.5697, 0.251, 0.5697, 0.1883, 0.5744, 0.1883, 0.5744, 0.251, 0.5697, 0.1883, 0.5697, 0.1255, 0.5744, 0.1255, 0.5744, 0.1883, 0.5697, 0.1255, 0.5697, 0.06275, 0.5744, 0.06275, 0.5744, 0.1255, 0.5697, 0.006067, 0.5744, 0.006067, 0.5744, 0.06275, 0.517, 0.006067, 0.517, 5.328e-08, 0.5697, 5.328e-08, 0.01981, 0.503, 0.01981, 0.5668, 0.0, 0.5668, 0.0, 0.503, 0.9802, 0.3148, 0.9802, 0.252, 1.0, 0.252, 1.0, 0.3148, 0.9802, 0.3775, 0.9802, 0.3148, 1.0, 0.3148, 1.0, 0.3775, 0.9802, 0.497, 0.9802, 0.4403, 1.0, 0.4403, 1.0, 0.497, 0.9802, 0.4403, 0.9802, 0.3775, 1.0, 0.3775, 1.0, 0.4403, 0.1602, 0.7297, 0.1602, 0.7818, 0.1404, 0.7818, 0.1404, 0.7297, 0.1602, 0.7818, 0.1602, 0.7864, 0.1404, 0.7864, 0.1404, 0.7818, 0.4238, 0.5589, 0.4299, 0.5589, 0.4299, 0.6051, 0.4238, 0.6051, 0.4299, 0.6051, 0.4299, 0.6078, 0.4238, 0.6078, 0.4238, 0.6051, 0.8192, 0.503, 0.8192, 0.497, 0.8569, 0.497, 0.8569, 0.503, 0.4238, 0.503, 0.4299, 0.503, 0.4299, 0.5589, 0.4238, 0.5589, 0.2807, 0.5403, 0.2807, 0.6164, 0.2339, 0.6164, 0.2339, 0.5403, 0.2339, 0.5403, 0.2339, 0.6164, 0.1773, 0.6164, 0.1773, 0.5403, 0.2807, 0.6164, 0.2807, 0.6731, 0.2339, 0.6731, 0.2339, 0.6164, 0.2339, 0.6164, 0.2339, 0.6731, 0.1773, 0.6731, 0.1773, 0.6164, 0.2807, 0.7818, 0.2807, 0.7864, 0.2339, 0.7864, 0.2339, 0.7818, 0.2339, 0.7818, 0.2339, 0.7864, 0.1773, 0.7864, 0.1773, 0.7818, 0.2807, 0.6731, 0.2807, 0.7297, 0.2339, 0.7297, 0.2339, 0.6731, 0.2339, 0.6731, 0.2339, 0.7297, 0.1773, 0.7297, 0.1773, 0.6731, 0.2807, 0.7297, 0.2807, 0.7818, 0.2339, 0.7818, 0.2339, 0.7297, 0.2339, 0.7297, 0.2339, 0.7818, 0.1773, 0.7818, 0.1773, 0.7297, 0.8596, 0.4403, 0.8596, 0.3775, 0.9064, 0.3775, 0.9064, 0.4403, 0.9064, 0.4403, 0.9064, 0.3775, 0.9631, 0.3775, 0.9631, 0.4403, 0.8596, 0.497, 0.8596, 0.4403, 0.9064, 0.4403, 0.9064, 0.497, 0.9064, 0.497, 0.9064, 0.4403, 0.9631, 0.4403, 0.9631, 0.497, 0.2834, 0.6164, 0.2834, 0.5403, 0.3302, 0.5403, 0.3302, 0.6164, 0.3302, 0.6164, 0.3302, 0.5403, 0.3868, 0.5403, 0.3868, 0.6164, 0.8596, 0.3775, 0.8596, 0.3148, 0.9064, 0.3148, 0.9064, 0.3775, 0.9064, 0.3775, 0.9064, 0.3148, 0.9631, 0.3148, 0.9631, 0.3775, 0.2834, 0.6731, 0.2834, 0.6164, 0.3302, 0.6164, 0.3302, 0.6731, 0.3302, 0.6731, 0.3302, 0.6164, 0.3868, 0.6164, 0.3868, 0.6731, 0.8596, 0.3148, 0.8596, 0.252, 0.9064, 0.252, 0.9064, 0.3148, 0.9064, 0.3148, 0.9064, 0.252, 0.9631, 0.252, 0.9631, 0.3148, 0.1404, 0.503, 0.1404, 0.5668, 0.09357, 0.5668, 0.09357, 0.503, 0.09357, 0.503, 0.09357, 0.5668, 0.03694, 0.5668, 0.03694, 0.503, 0.2834, 0.7297, 0.2834, 0.6731, 0.3302, 0.6731, 0.3302, 0.7297, 0.3302, 0.7297, 0.3302, 0.6731, 0.3868, 0.6731, 0.3868, 0.7297, 0.8596, 0.503, 0.8596, 0.497, 0.9064, 0.497, 0.9064, 0.503, 0.9064, 0.503, 0.9064, 0.497, 0.9631, 0.497, 0.9631, 0.503, 0.1404, 0.8806, 0.1404, 0.9433, 0.09357, 0.9433, 0.09357, 0.8806, 0.09357, 0.8806, 0.09357, 0.9433, 0.03694, 0.9433, 0.03694, 0.8806, 0.1404, 0.8178, 0.1404, 0.8806, 0.09357, 0.8806, 0.09357, 0.8178, 0.09357, 0.8178, 0.09357, 0.8806, 0.03694, 0.8806, 0.03694, 0.8178, 0.1404, 0.7551, 0.1404, 0.8178, 0.09357, 0.8178, 0.09357, 0.7551, 0.09357, 0.7551, 0.09357, 0.8178, 0.03694, 0.8178, 0.03694, 0.7551, 0.8596, 0.06377, 0.8596, 2.256e-08, 0.9064, 1.504e-08, 0.9064, 0.06377, 0.9064, 0.06377, 0.9064, 1.504e-08, 0.9631, 5.938e-09, 0.9631, 0.06377, 0.1404, 0.6923, 0.1404, 0.7551, 0.09357, 0.7551, 0.09357, 0.6923, 0.09357, 0.6923, 0.09357, 0.7551, 0.03694, 0.7551, 0.03694, 0.6923, 0.8596, 0.1265, 0.8596, 0.06377, 0.9064, 0.06377, 0.9064, 0.1265, 0.9064, 0.1265, 0.9064, 0.06377, 0.9631, 0.06377, 0.9631, 0.1265, 0.1404, 0.6296, 0.1404, 0.6923, 0.09357, 0.6923, 0.09357, 0.6296, 0.09357, 0.6296, 0.09357, 0.6923, 0.03694, 0.6923, 0.03694, 0.6296, 0.8596, 0.1893, 0.8596, 0.1265, 0.9064, 0.1265, 0.9064, 0.1893, 0.9064, 0.1893, 0.9064, 0.1265, 0.9631, 0.1265, 0.9631, 0.1893, 0.1404, 0.5668, 0.1404, 0.6296, 0.09357, 0.6296, 0.09357, 0.5668, 0.09357, 0.5668, 0.09357, 0.6296, 0.03694, 0.6296, 0.03694, 0.5668, 0.8596, 0.252, 0.8596, 0.1893, 0.9064, 0.1893, 0.9064, 0.252, 0.9064, 0.252, 0.9064, 0.1893, 0.9631, 0.1893, 0.9631, 0.252, 0.1773, 0.5403, 0.1602, 0.5403, 0.1602, 0.503, 0.1773, 0.503, 0.1773, 0.5403, 0.1773, 0.6164, 0.1602, 0.6164, 0.1602, 0.5403, 0.1773, 0.6164, 0.1773, 0.6731, 0.1602, 0.6731, 0.1602, 0.6164, 0.1773, 0.7818, 0.1773, 0.7864, 0.1602, 0.7864, 0.1602, 0.7818, 0.1773, 0.6731, 0.1773, 0.7297, 0.1602, 0.7297, 0.1602, 0.6731, 0.1773, 0.7297, 0.1773, 0.7818, 0.1602, 0.7818, 0.1602, 0.7297, 0.9631, 0.4403, 0.9631, 0.3775, 0.9802, 0.3775, 0.9802, 0.4403, 0.9631, 0.497, 0.9631, 0.4403, 0.9802, 0.4403, 0.9802, 0.497, 0.3868, 0.6164, 0.3868, 0.5403, 0.404, 0.5403, 0.404, 0.6164, 0.9631, 0.3775, 0.9631, 0.3148, 0.9802, 0.3148, 0.9802, 0.3775, 0.3868, 0.6731, 0.3868, 0.6164, 0.404, 0.6164, 0.404, 0.6731, 0.9631, 0.3148, 0.9631, 0.252, 0.9802, 0.252, 0.9802, 0.3148, 0.03694, 0.503, 0.03694, 0.5668, 0.01981, 0.5668, 0.01981, 0.503, 0.3868, 0.7297, 0.3868, 0.6731, 0.404, 0.6731, 0.404, 0.7297, 0.9631, 0.503, 0.9631, 0.497, 0.9802, 0.497, 0.9802, 0.503, 0.03694, 0.8806, 0.03694, 0.9433, 0.01981, 0.9433, 0.01981, 0.8806, 0.03694, 0.8178, 0.03694, 0.8806, 0.01981, 0.8806, 0.01981, 0.8178, 0.03694, 0.7551, 0.03694, 0.8178, 0.01981, 0.8178, 0.01981, 0.7551, 0.9631, 0.06377, 0.9631, 5.938e-09, 0.9802, 3.185e-09, 0.9802, 0.06377, 0.03694, 0.6923, 0.03694, 0.7551, 0.01981, 0.7551, 0.01981, 0.6923, 0.9631, 0.1265, 0.9631, 0.06377, 0.9802, 0.06377, 0.9802, 0.1265, 0.03694, 0.6296, 0.03694, 0.6923, 0.01981, 0.6923, 0.01981, 0.6296, 0.9631, 0.1893, 0.9631, 0.1265, 0.9802, 0.1265, 0.9802, 0.1893, 0.03694, 0.5668, 0.03694, 0.6296, 0.01981, 0.6296, 0.01981, 0.5668, 0.9631, 0.252, 0.9631, 0.1893, 0.9802, 0.1893, 0.9802, 0.252, 0.1602, 0.503, 0.1602, 0.5403, 0.404, 0.5403, 0.404, 0.503, 5.4e-08, 0.9433, 0.01981, 0.9433, 0.1602, 0.7297, 0.1404, 0.7297, 0.404, 0.5403, 0.3868, 0.5403, 0.3868, 0.503, 0.404, 0.503, 0.4361, 0.5403, 0.4299, 0.5403, 0.4299, 0.503, 0.4361, 0.503, 0.1602, 0.6164, 0.404, 0.6164, 0.404, 0.5403, 0.1602, 0.5403, 0.1602, 0.6731, 0.404, 0.6731, 0.404, 0.6164, 0.1602, 0.6164, 0.517, 0.006067, 0.404, 0.6731, 0.1602, 0.6731, 0.517, 5.328e-08, 0.1602, 0.7297, 0.517, 5.328e-08, 0.1602, 0.6731, 0.404, 0.6731, 5.4e-08, 0.9433, 0.404, 0.7297])
me_cube_005.materials.append(mat_floor)
me_cube_005.materials.append(mat_wall)
me_cube_005.materials.append(mat_inner_wall)
me_cube_005.use_remesh_preserve_volume = False
me_cube_005.use_remesh_preserve_attributes = False
me_cube_005.use_mirror_vertex_groups = False
me_cube_005.update()

# ---- objects
ob_sphere_002 = bpy.data.objects.new('Sphere.002', me_sphere_002)
ob_sphere_001 = bpy.data.objects.new('Sphere.001', me_sphere_001)
ob_cube_003 = bpy.data.objects.new('Cube.003', me_cube_001)
ob_cube_001 = bpy.data.objects.new('Cube.001', me_cube_003)
ob_cube_002 = bpy.data.objects.new('Cube.002', me_cube_002)
ob_cube = bpy.data.objects.new('Cube', me_cube)
ob_flur = bpy.data.objects.new('Flur', me_cube_006)
ob_wohnung = bpy.data.objects.new('Wohnung', me_cube_005)

# ---- transforms, parenting, visibility, modifiers, constraints
ob_sphere_002.location = (3.214, 0.01012, 0.6319)
ob_sphere_002.lineart.crease_threshold = 0.0
ob_sphere_001.location = (-3.116, 0.01012, 0.6319)
ob_sphere_001.lineart.crease_threshold = 0.0
ob_cube_003.location = (4.025, 0.1383, 0.1873)
ob_cube_003.rotation_euler = (0.0, -0.0, 3.142)
ob_cube_003.lineart.crease_threshold = 0.0
_m = ob_cube_003.modifiers.new('Mirror', 'MIRROR')
_m.use_axis = (False, True, False)
_m.use_clip = True
ob_cube_001.location = (-2.47, -0.00383, 0.00312)
ob_cube_001.rotation_euler = (0.0, -0.0, 3.142)
ob_cube_001.scale = (1.453, 1.453, 1.0)
ob_cube_001.lineart.crease_threshold = 0.0
ob_cube_002.location = (2.472, -0.00383, 0.00312)
ob_cube_002.scale = (1.453, 1.453, 1.0)
ob_cube_002.lineart.crease_threshold = 0.0
ob_cube.location = (-4.027, 0.1383, 0.1873)
ob_cube.lineart.crease_threshold = 0.0
_m = ob_cube.modifiers.new('Mirror', 'MIRROR')
_m.use_axis = (False, True, False)
_m.use_clip = True
ob_flur.location = (0.0, 0.0, -0.005354)
ob_flur.lineart.crease_threshold = 0.0
_m = ob_flur.modifiers.new('Mirror', 'MIRROR')
ob_wohnung.location = (-2.932e-05, 0.0, -0.005938)
ob_wohnung.lineart.crease_threshold = 0.0
_m = ob_wohnung.modifiers.new('Mirror', 'MIRROR')
_m.use_axis = (True, True, False)
_m.use_clip = True

# ---- collection membership
col_collection_1.objects.link(ob_sphere_002)
col_collection_1.objects.link(ob_sphere_001)
col_collection_1.objects.link(ob_cube_003)
col_collection_1.objects.link(ob_cube_001)
col_collection_1.objects.link(ob_cube_002)
col_collection_1.objects.link(ob_cube)
col_collection_1.objects.link(ob_flur)
col_collection_2.objects.link(ob_wohnung)

# ---- scene / render settings (as saved in the file)
scene.frame_start = 1; scene.frame_end = 250; scene.frame_set(143)
scene.render.engine = 'BLENDER_EEVEE_NEXT'
scene.render.resolution_percentage = 50
scene.render.dither_intensity = 0.0
scene.cycles.use_denoising = False
scene.cycles.samples = 128
scene.cycles.sampling_pattern = 'TABULATED_SOBOL'
scene.cycles.use_adaptive_sampling = False
scene.cycles.use_light_tree = False
scene.cycles.blur_glossy = 0.0
scene.cycles.sample_clamp_indirect = 0.0
scene.view_settings.view_transform = 'Standard'
bpy.context.view_layer.update()

# ---- added for rendering (the .blend has no active camera and no usable light): camera, sun
cam_auto = bpy.data.cameras.new('AutoCamera')
cam_auto.lens = 50.0
cam_auto.sensor_width = 36.0
cam_auto.clip_end = 1000.0
ob_auto_camera = bpy.data.objects.new('AutoCamera', cam_auto)
scene.collection.objects.link(ob_auto_camera)
ob_auto_camera.location = (7.94699, -9.53639, 6.66756)
ob_auto_camera.rotation_euler = (1.09748, -7.21219e-08, 0.694738)
scene.camera = ob_auto_camera
light_auto_sun = bpy.data.lights.new('AutoSun', 'SUN')
light_auto_sun.energy = 3.0
light_auto_sun.angle = 0.0523599
ob_auto_sun = bpy.data.objects.new('AutoSun', light_auto_sun)
scene.collection.objects.link(ob_auto_sun)
ob_auto_sun.rotation_euler = (0.872665, 0.174533, 0.523599)
bpy.context.view_layer.update()

